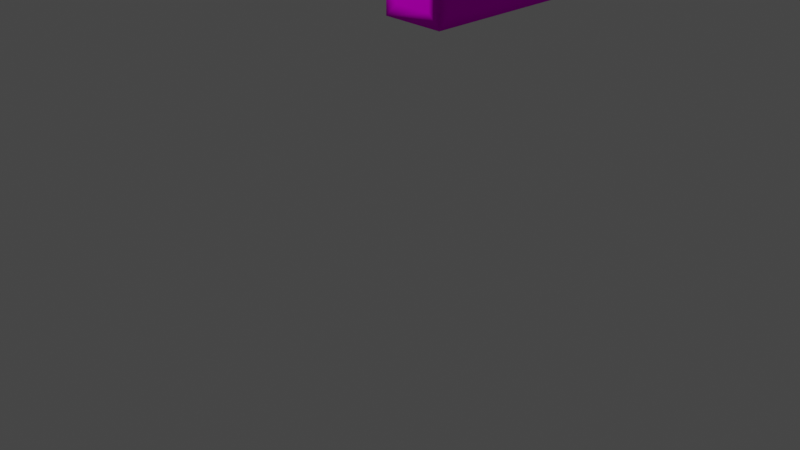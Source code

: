 # Source: enemy_Physics.blend  (saved by Blender 2.83.18; exported with 4.5.12 LTS)
import bpy
from mathutils import Matrix  # noqa: F401  (used for matrix-valued properties, if any)

bpy.ops.wm.read_factory_settings(use_empty=True)
scene = bpy.context.scene
scene.name = 'Scene'

# ---- collections
col_collection = bpy.data.collections.new('Collection'); scene.collection.children.link(col_collection)

# ---- images (referenced by path relative to the original .blend; pixels are not part of the script)
import os
ASSET_DIR = os.environ.get("B2B_ASSET_DIR", "")  # directory of the original .blend (textures are referenced by path, not embedded)
HERE = os.path.dirname(os.path.abspath(__file__))  # packed textures are extracted next to this script under _unpacked/

def load_image(name, relpath, width, height, colorspace="sRGB"):
    """Load a texture the original file referenced (path relative to the .blend, or extracted next to this script)."""
    p = next((c for c in (os.path.join(HERE, relpath), os.path.join(ASSET_DIR, relpath)) if relpath and os.path.exists(c)), "")
    if p:
        img = bpy.data.images.load(p, check_existing=True)
        img.name = name
    else:  # same state as the original file: an image datablock whose file is absent (Cycles renders it pink)
        img = bpy.data.images.new(name, width, height)
        img.source = "FILE"
        img.filepath = "//" + (relpath or name)
    img.colorspace_settings.name = colorspace
    return img
img_enemy_physics_png = load_image('enemy_Physics.png', 'enemy_Physics.png', 1024, 1024, 'sRGB')

# ---- materials (node trees are filled in below, after node groups)
mat_palette = bpy.data.materials.new('palette')
mat_palette.use_transparent_shadow = False
mat_palette.diffuse_color = (1.0, 1.0, 1.0, 1.0)
mat_palette.roughness = 1.0
mat_palette.specular_intensity = 0.0

# ---- material node trees
mat_palette.use_nodes = True; mat_palette.node_tree.nodes.clear()
_N = mat_palette.node_tree.nodes; _L = mat_palette.node_tree.links
n0 = _N.new('ShaderNodeBsdfPrincipled'); n0.name = 'Principled BSDF'; n0.location = (10, 300)
n0.distribution = 'GGX'
n0.subsurface_method = 'BURLEY'
n0.inputs[2].default_value = 1.0
n0.inputs[3].default_value = 1.45
n0.inputs[13].default_value = 0.0
n0.inputs[27].default_value = (0.0, 0.0, 0.0, 1.0)
n0.inputs[28].default_value = 1.0
n1 = _N.new('ShaderNodeOutputMaterial'); n1.name = 'Material Output'; n1.location = (300, 300)
n2 = _N.new('ShaderNodeTexImage'); n2.name = 'Image Texture'; n2.location = (-300, 600)
n2.image = img_enemy_physics_png
_L.new(n0.outputs[0], n1.inputs[0])
_L.new(n2.outputs[0], n0.inputs[0])
n1.is_active_output = True

# ---- world
world_world = bpy.data.worlds.new('World'); scene.world = world_world
world_world.use_nodes = True; world_world.node_tree.nodes.clear()
_N = world_world.node_tree.nodes; _L = world_world.node_tree.links
n0 = _N.new('ShaderNodeOutputWorld'); n0.name = 'World Output'; n0.location = (300, 300)
n1 = _N.new('ShaderNodeBackground'); n1.name = 'Background'; n1.location = (10, 300)
n1.inputs[0].default_value = (0.05088, 0.05088, 0.05088, 1.0)
_L.new(n1.outputs[0], n0.inputs[0])
n0.is_active_output = True
world_world.color = (0.05088, 0.05088, 0.05088)
world_world.use_sun_shadow = False
world_world.sun_shadow_jitter_overblur = 0.0

# ---- cameras
cam_camera = bpy.data.cameras.new('Camera')
cam_camera.clip_end = 100.0
cam_camera.ortho_scale = 7.314

# ---- lights
light_light = bpy.data.lights.new('Light', 'POINT')
light_light.transmission_factor = 0.0
light_light.energy = 1000.0
light_light.shadow_soft_size = 0.1
light_light.shadow_maximum_resolution = 0.006
light_light.use_absolute_resolution = True

# ---- meshes
me_objobject = bpy.data.meshes.new('ObjObject')
me_objobject.from_pydata([(-2.7, 4.8, 0.5), (-2.7, 4.7, 0.6), (-2.7, 4.8, -0.4), (-2.7, 5.9, 0.5), (-2.7, 5.9, -0.4), (-2.7, 6.0, 0.6), (-2.5, 3.0, 2.0), (-2.5, 3.0, -0.2), (-2.5, 3.7, 2.0), (-2.5, 3.7, -0.2), (-2.5, 3.8, 0.4), (-2.5, 3.8, 0.3), (-2.5, 3.8, -0.2), (-2.5, 4.6, 0.3), (-2.5, 4.6, -0.2), (-2.5, 4.7, -0.3), (-1.5, 3.4, 1.4), (-1.5, 3.4, -1.4), (-1.5, 4.7, 0.0), (-1.5, 4.7, -0.1), (-1.5, 4.8, 0.0), (-1.5, 5.8, -0.4), (-1.5, 6.2, 1.4), (-1.5, 6.2, -1.4), (-1.5, 6.3, -1.5), (0.6, 5.4, 1.5), (0.6, 4.1, 1.5), (0.6, 5.4, 1.4), (1.8, 4.8, 0.5), (1.8, 4.7, -0.5), (1.8, 4.8, -0.4), (1.8, 5.9, 0.5), (1.8, 5.9, -0.4), (2.0, 3.0, 1.9), (2.0, 3.0, -0.2), (2.0, 3.7, 1.9), (2.0, 3.7, -0.2), (2.0, 3.8, 2.0), (2.0, 3.8, 0.3), (2.0, 3.8, -0.2), (2.0, 4.6, 0.3), (2.0, 4.6, -0.2), (2.0, 4.7, 0.4), (2.0, 4.7, -0.3), (-2.0, 3.0, 2.0), (-2.0, 3.0, -0.2), (-2.0, 3.7, 2.0), (-2.0, 3.7, -0.2), (-2.0, 3.8, 0.3), (-2.0, 3.8, -0.2), (-2.0, 4.6, 0.3), (-2.0, 4.6, -0.2), (-1.8, 4.7, -0.5), (-1.8, 4.8, 0.5), (-1.8, 5.9, -0.3), (-1.8, 5.9, -0.4), (-0.7, 4.1, 1.5), (-0.7, 5.4, 1.5), (-0.7, 5.4, 1.4), (1.5, 3.4, 1.4), (1.5, 3.4, -1.4), (1.5, 6.2, 1.4), (1.5, 6.2, -1.4), (2.5, 3.0, 1.9), (2.5, 3.0, -0.2), (2.5, 3.7, 1.9), (2.5, 3.7, -0.2), (2.5, 3.8, 0.3), (2.5, 3.8, -0.2), (2.5, 4.6, 0.3), (2.5, 4.6, -0.2), (2.5, 4.7, 0.4), (2.6, 4.7, -0.5), (2.6, 4.8, 0.5), (2.6, 4.8, -0.4), (2.6, 5.9, 0.5), (2.6, 5.9, -0.4), (2.6, 6.0, -0.5), (-2.4, 3.0, 2.1), (-2.4, 3.7, 2.1), (-2.1, 3.0, 2.1), (-2.1, 3.7, 2.1), (2.1, 3.0, 2.0), (2.1, 3.7, 2.0), (2.4, 3.0, 2.0), (2.4, 3.7, 2.0), (-1.4, 3.4, 1.5), (-1.5, 6.3, 1.5), (-1.4, 6.2, 1.5), (1.4, 3.4, 1.5), (1.4, 6.2, 1.5), (1.5, 3.3, 1.5), (1.4, 6.3, 1.4), (1.4, 6.2, 1.4), (-2.6, 4.8, 0.6), (-2.6, 5.9, 0.6), (-1.9, 4.8, 0.6), (-1.9, 5.9, 0.6), (-1.8, 6.0, 0.6), (1.9, 4.8, 0.6), (1.8, 4.7, 0.6), (1.9, 5.9, 0.6), (2.5, 4.8, 0.6), (2.5, 5.9, 0.6), (-1.7, 4.9, 0.5), (-1.7, 5.7, 0.5), (-1.6, 4.9, 0.5), (-1.6, 5.7, 0.5), (-1.5, 4.8, 0.5), (1.6, 4.9, 0.5), (1.6, 5.7, 0.5), (1.7, 4.9, 0.5), (1.7, 5.7, 0.5), (-2.4, 3.8, 0.4), (-2.5, 4.7, 0.4), (-2.4, 4.7, 0.4), (-2.1, 4.7, 0.4), (2.1, 3.8, 0.4), (2.0, 3.8, 0.4), (2.1, 4.6, 0.4), (2.4, 3.8, 0.4), (2.4, 4.6, 0.4), (2.5, 3.8, 0.4), (-2.5, 2.9, -0.3), (-2.4, 3.0, -0.3), (-2.4, 3.7, -0.3), (-2.4, 3.8, -0.3), (-2.4, 4.6, -0.3), (-2.1, 3.0, -0.3), (-2.1, 3.7, -0.3), (-2.1, 3.8, -0.3), (-2.1, 4.6, -0.3), (-2.0, 2.9, -0.3), (-2.0, 4.7, -0.3), (2.0, 2.9, -0.3), (2.1, 3.0, -0.3), (2.1, 3.7, -0.3), (2.1, 3.8, -0.3), (2.1, 4.6, -0.3), (2.4, 3.0, -0.3), (2.4, 3.7, -0.3), (2.4, 3.8, -0.3), (2.4, 4.6, -0.3), (2.5, 2.9, -0.3), (2.5, 4.7, -0.3), (-1.8, 5.8, -0.4), (-1.7, 4.9, -0.4), (-1.7, 5.7, -0.4), (-1.6, 4.9, -0.4), (-1.6, 5.7, -0.4), (1.5, 4.8, -0.4), (1.6, 4.9, -0.4), (1.6, 5.7, -0.4), (1.7, 4.9, -0.4), (1.7, 5.7, -0.4), (-2.6, 4.8, -0.5), (-2.6, 5.9, -0.5), (-1.9, 4.8, -0.5), (-1.9, 5.9, -0.5), (-1.8, 6.0, -0.5), (1.9, 4.8, -0.5), (1.9, 5.9, -0.5), (2.5, 4.8, -0.5), (2.5, 5.9, -0.5), (-1.4, 3.4, -1.5), (-1.4, 6.2, -1.5), (1.4, 3.4, -1.5), (1.4, 6.2, -1.5), (1.5, 3.3, -1.5), (1.5, 6.3, -1.5), (-2.4, 2.9, 2.0), (-2.0, 2.9, 2.1), (-2.5, 2.9, 2.1), (-2.1, 2.9, 2.0), (2.1, 2.9, 1.9), (2.5, 2.9, 2.0), (2.0, 2.9, 2.0), (2.4, 2.9, 1.9), (-2.4, 2.9, -0.2), (-2.1, 2.9, -0.2), (2.1, 2.9, -0.2), (2.4, 2.9, -0.2), (-1.4, 3.3, 1.4), (-1.5, 3.3, 1.5), (1.4, 3.3, 1.4), (-1.4, 3.3, -1.4), (1.4, 3.3, -1.4), (-1.5, 3.3, -1.5), (-2.6, 4.7, 0.5), (-1.8, 4.7, 0.6), (-1.9, 4.7, 0.5), (1.9, 4.7, 0.5), (2.6, 4.7, 0.6), (2.5, 4.7, 0.5), (-2.0, 4.7, 0.4), (-2.6, 4.7, -0.4), (-1.9, 4.7, -0.4), (1.9, 4.7, -0.4), (2.5, 4.7, -0.4), (-2.7, 4.7, -0.5), (-1.7, 4.8, 0.4), (-1.6, 4.8, 0.4), (1.6, 4.8, 0.4), (1.5, 4.8, 0.5), (1.7, 4.8, 0.4), (-1.5, 4.8, -0.1), (-1.7, 4.8, -0.2), (-1.6, 4.8, -0.2), (1.6, 4.8, -0.3), (1.7, 4.8, -0.3), (-1.8, 4.8, -0.4), (-1.5, 4.8, -0.4), (-2.5, 3.8, 2.1), (-2.0, 3.8, 2.1), (-2.4, 3.8, 2.0), (-2.1, 3.8, 2.0), (2.5, 3.8, 2.0), (2.1, 3.8, 1.9), (2.4, 3.8, 1.9), (-2.4, 3.8, 0.5), (-2.1, 3.8, 0.5), (2.1, 3.8, 0.5), (2.4, 3.8, 0.5), (-2.1, 3.8, 0.4), (-2.0, 3.8, 0.4), (-0.7, 4.1, 1.4), (0.6, 4.1, 1.4), (-1.8, 5.8, 0.5), (-1.5, 5.8, 0.5), (-1.7, 5.8, 0.4), (-1.6, 5.8, 0.4), (1.5, 5.8, 0.5), (1.8, 5.8, 0.5), (1.6, 5.8, 0.4), (1.7, 5.8, 0.4), (-1.8, 5.8, -0.3), (-1.7, 5.8, -0.3), (-1.6, 5.8, -0.3), (1.6, 5.8, -0.3), (1.7, 5.8, -0.3), (1.5, 5.8, -0.4), (1.8, 5.8, -0.4), (-2.6, 6.0, 0.5), (-1.9, 6.0, 0.5), (1.8, 6.0, 0.6), (2.6, 6.0, 0.6), (1.9, 6.0, 0.5), (2.5, 6.0, 0.5), (-2.6, 6.0, -0.4), (-1.9, 6.0, -0.4), (1.9, 6.0, -0.4), (2.5, 6.0, -0.4), (-2.7, 6.0, -0.5), (1.8, 6.0, -0.5), (1.5, 6.2, 1.5), (1.4, 6.3, 1.5), (-1.4, 6.3, 1.4), (-1.4, 6.3, -1.4), (1.5, 6.3, 1.4), (1.4, 6.3, -1.4)], [], [(0, 199, 1), (2, 199, 0), (3, 0, 1), (3, 2, 0), (4, 199, 2), (4, 2, 3), (5, 3, 1), (5, 4, 3), (252, 199, 4), (252, 4, 5), (6, 123, 172), (7, 123, 6), (8, 6, 172), (8, 7, 6), (9, 123, 7), (9, 7, 8), (212, 8, 172), (212, 9, 8), (10, 9, 212), (11, 9, 10), (12, 123, 9), (12, 9, 11), (13, 11, 10), (13, 12, 11), (14, 123, 12), (14, 12, 13), (114, 13, 10), (114, 14, 13), (15, 123, 14), (15, 14, 114), (16, 187, 183), (17, 187, 16), (18, 17, 16), (19, 17, 18), (108, 18, 16), (20, 19, 18), (20, 18, 108), (205, 17, 19), (205, 19, 20), (211, 17, 205), (228, 108, 16), (21, 17, 211), (22, 16, 183), (22, 21, 228), (22, 228, 16), (23, 17, 21), (23, 21, 22), (23, 187, 17), (87, 22, 183), (87, 23, 22), (24, 187, 23), (24, 23, 87), (25, 226, 26), (27, 226, 25), (28, 29, 100), (30, 29, 28), (232, 28, 100), (241, 29, 30), (31, 232, 100), (31, 241, 232), (32, 29, 241), (32, 241, 31), (244, 31, 100), (244, 32, 31), (253, 29, 32), (253, 32, 244), (33, 134, 176), (34, 134, 33), (35, 33, 176), (35, 34, 33), (36, 134, 34), (36, 34, 35), (37, 35, 176), (37, 36, 35), (118, 36, 37), (38, 36, 118), (39, 134, 36), (39, 36, 38), (40, 38, 118), (40, 39, 38), (41, 134, 39), (41, 39, 40), (42, 40, 118), (42, 41, 40), (43, 134, 41), (43, 41, 42), (171, 132, 44), (44, 132, 45), (171, 44, 46), (44, 45, 46), (45, 132, 47), (46, 45, 47), (171, 46, 213), (46, 47, 213), (213, 47, 224), (224, 47, 48), (47, 132, 49), (48, 47, 49), (224, 48, 50), (48, 49, 50), (49, 132, 51), (50, 49, 51), (224, 50, 194), (50, 51, 194), (51, 132, 133), (194, 51, 133), (189, 52, 53), (53, 52, 210), (189, 53, 227), (210, 52, 145), (227, 235, 54), (235, 145, 54), (145, 52, 55), (54, 145, 55), (227, 54, 98), (189, 227, 98), (54, 55, 98), (55, 52, 159), (98, 55, 159), (56, 225, 57), (57, 225, 58), (90, 93, 255), (255, 93, 92), (91, 168, 59), (59, 168, 60), (59, 60, 203), (203, 60, 150), (59, 203, 231), (150, 60, 240), (91, 59, 254), (231, 240, 61), (254, 59, 61), (59, 231, 61), (60, 168, 62), (61, 240, 62), (240, 60, 62), (61, 62, 258), (62, 168, 169), (258, 62, 169), (175, 143, 63), (63, 143, 64), (175, 63, 65), (63, 64, 65), (64, 143, 66), (65, 64, 66), (175, 65, 216), (65, 66, 216), (216, 66, 122), (122, 66, 67), (66, 143, 68), (67, 66, 68), (122, 67, 69), (67, 68, 69), (68, 143, 70), (69, 68, 70), (122, 69, 71), (69, 70, 71), (70, 143, 144), (71, 70, 144), (192, 72, 73), (73, 72, 74), (192, 73, 75), (73, 74, 75), (74, 72, 76), (75, 74, 76), (192, 75, 245), (75, 76, 245), (76, 72, 77), (245, 76, 77), (78, 212, 172), (79, 212, 78), (80, 78, 172), (80, 79, 78), (81, 212, 79), (81, 79, 80), (171, 80, 172), (171, 81, 80), (213, 212, 81), (213, 81, 171), (82, 37, 176), (83, 37, 82), (84, 82, 176), (84, 83, 82), (85, 37, 83), (85, 83, 84), (175, 84, 176), (175, 85, 84), (216, 37, 85), (216, 85, 175), (86, 87, 183), (88, 87, 86), (56, 88, 86), (57, 88, 56), (26, 56, 86), (25, 88, 57), (89, 86, 183), (89, 25, 26), (89, 26, 86), (90, 88, 25), (90, 25, 89), (90, 87, 88), (255, 87, 90), (91, 89, 183), (91, 90, 89), (254, 90, 91), (226, 58, 225), (27, 58, 226), (61, 92, 93), (258, 92, 61), (94, 5, 1), (95, 5, 94), (96, 94, 1), (96, 95, 94), (97, 5, 95), (97, 95, 96), (189, 96, 1), (189, 97, 96), (98, 5, 97), (98, 97, 189), (99, 244, 100), (101, 244, 99), (102, 99, 100), (102, 101, 99), (103, 244, 101), (103, 101, 102), (192, 102, 100), (192, 103, 102), (245, 244, 103), (245, 103, 192), (104, 227, 53), (105, 227, 104), (106, 104, 53), (106, 105, 104), (107, 227, 105), (107, 105, 106), (108, 106, 53), (108, 107, 106), (228, 227, 107), (228, 107, 108), (109, 231, 203), (110, 231, 109), (111, 109, 203), (111, 110, 109), (112, 231, 110), (112, 110, 111), (28, 111, 203), (28, 112, 111), (232, 231, 112), (232, 112, 28), (113, 114, 10), (115, 114, 113), (223, 115, 113), (116, 115, 223), (224, 116, 223), (194, 116, 224), (117, 42, 118), (119, 42, 117), (120, 119, 117), (121, 42, 119), (121, 119, 120), (122, 121, 120), (71, 42, 121), (71, 121, 122), (123, 15, 124), (124, 15, 125), (125, 15, 126), (126, 15, 127), (123, 124, 128), (124, 125, 128), (125, 126, 129), (128, 125, 129), (126, 127, 130), (129, 126, 130), (127, 15, 131), (130, 127, 131), (129, 130, 132), (128, 129, 132), (130, 131, 132), (123, 128, 132), (131, 15, 133), (132, 131, 133), (134, 43, 135), (135, 43, 136), (136, 43, 137), (137, 43, 138), (134, 135, 139), (135, 136, 139), (136, 137, 140), (139, 136, 140), (137, 138, 141), (140, 137, 141), (138, 43, 142), (141, 138, 142), (140, 141, 143), (139, 140, 143), (141, 142, 143), (134, 139, 143), (142, 43, 144), (143, 142, 144), (210, 145, 146), (146, 145, 147), (210, 146, 148), (146, 147, 148), (147, 145, 149), (148, 147, 149), (210, 148, 211), (148, 149, 211), (149, 145, 21), (211, 149, 21), (150, 240, 151), (151, 240, 152), (150, 151, 153), (151, 152, 153), (152, 240, 154), (153, 152, 154), (150, 153, 30), (153, 154, 30), (154, 240, 241), (30, 154, 241), (199, 252, 155), (155, 252, 156), (199, 155, 157), (155, 156, 157), (156, 252, 158), (157, 156, 158), (199, 157, 52), (157, 158, 52), (158, 252, 159), (52, 158, 159), (29, 253, 160), (160, 253, 161), (29, 160, 162), (160, 161, 162), (161, 253, 163), (162, 161, 163), (29, 162, 72), (162, 163, 72), (163, 253, 77), (72, 163, 77), (187, 24, 164), (164, 24, 165), (187, 164, 166), (164, 165, 166), (165, 24, 167), (166, 165, 167), (187, 166, 168), (166, 167, 168), (167, 24, 169), (168, 167, 169), (170, 171, 172), (173, 171, 170), (174, 175, 176), (177, 175, 174), (178, 170, 172), (178, 173, 170), (179, 171, 173), (179, 173, 178), (180, 177, 174), (180, 174, 176), (181, 175, 177), (181, 177, 180), (123, 178, 172), (123, 179, 178), (132, 171, 179), (132, 179, 123), (134, 180, 176), (134, 181, 180), (143, 175, 181), (143, 181, 134), (182, 91, 183), (184, 91, 182), (185, 182, 183), (185, 184, 182), (186, 91, 184), (186, 184, 185), (187, 185, 183), (187, 186, 185), (168, 91, 186), (168, 186, 187), (188, 189, 1), (190, 189, 188), (191, 192, 100), (193, 192, 191), (114, 190, 188), (115, 190, 114), (116, 190, 115), (194, 190, 116), (42, 193, 191), (71, 192, 193), (71, 193, 42), (15, 114, 188), (133, 190, 194), (43, 42, 191), (144, 192, 71), (195, 188, 1), (195, 133, 15), (195, 15, 188), (196, 189, 190), (196, 133, 195), (196, 190, 133), (197, 144, 43), (197, 191, 100), (197, 43, 191), (198, 192, 144), (198, 144, 197), (199, 195, 1), (199, 196, 195), (52, 189, 196), (52, 196, 199), (29, 197, 100), (29, 198, 197), (72, 192, 198), (72, 198, 29), (200, 108, 53), (201, 108, 200), (202, 28, 203), (204, 28, 202), (20, 108, 201), (205, 20, 201), (206, 200, 53), (206, 201, 200), (207, 205, 201), (207, 201, 206), (208, 202, 203), (208, 204, 202), (209, 28, 204), (209, 204, 208), (210, 206, 53), (210, 207, 206), (211, 205, 207), (211, 207, 210), (150, 208, 203), (150, 209, 208), (30, 28, 209), (30, 209, 150), (58, 25, 57), (27, 25, 58), (212, 213, 214), (214, 213, 215), (37, 216, 217), (217, 216, 218), (212, 214, 219), (214, 215, 219), (215, 213, 220), (219, 215, 220), (217, 218, 221), (37, 217, 221), (218, 216, 222), (221, 218, 222), (212, 219, 10), (219, 220, 10), (10, 220, 113), (220, 213, 223), (113, 220, 223), (223, 213, 224), (37, 221, 118), (221, 222, 118), (118, 222, 117), (222, 216, 120), (117, 222, 120), (120, 216, 122), (56, 26, 225), (225, 26, 226), (227, 228, 229), (229, 228, 230), (231, 232, 233), (233, 232, 234), (227, 229, 235), (229, 230, 236), (235, 229, 236), (230, 228, 237), (236, 230, 237), (231, 233, 238), (233, 234, 238), (234, 232, 239), (238, 234, 239), (235, 236, 145), (236, 237, 145), (237, 228, 21), (145, 237, 21), (231, 238, 240), (238, 239, 240), (239, 232, 241), (240, 239, 241), (5, 98, 242), (242, 98, 243), (244, 245, 246), (246, 245, 247), (5, 242, 248), (242, 243, 248), (243, 98, 249), (248, 243, 249), (246, 247, 250), (244, 246, 250), (247, 245, 251), (250, 247, 251), (5, 248, 252), (248, 249, 252), (249, 98, 159), (252, 249, 159), (244, 250, 253), (250, 251, 253), (251, 245, 77), (253, 251, 77), (90, 254, 93), (93, 254, 61), (87, 255, 256), (256, 255, 92), (87, 256, 257), (256, 92, 257), (92, 258, 259), (257, 92, 259), (87, 257, 24), (257, 259, 24), (259, 258, 169), (24, 259, 169)])
me_objobject.polygons.foreach_set('use_smooth', [True] * 516)
_uv = me_objobject.uv_layers.new(name='UVMap')
_uv.uv.foreach_set('vector', [0.8887, 0.5, 0.8887, 0.5, 0.8887, 0.5, 0.8887, 0.5, 0.8887, 0.5, 0.8887, 0.5, 0.8887, 0.5, 0.8887, 0.5, 0.8887, 0.5, 0.9629, 0.5, 0.9629, 0.5, 0.9629, 0.5, 0.8887, 0.5, 0.8887, 0.5, 0.8887, 0.5, 0.9629, 0.5, 0.9629, 0.5, 0.9629, 0.5, 0.8887, 0.5, 0.8887, 0.5, 0.8887, 0.5, 0.8887, 0.5, 0.8887, 0.5, 0.8887, 0.5, 0.8887, 0.5, 0.8887, 0.5, 0.8887, 0.5, 0.8887, 0.5, 0.8887, 0.5, 0.8887, 0.5, 0.8887, 0.5, 0.8887, 0.5, 0.8887, 0.5, 0.8887, 0.5, 0.8887, 0.5, 0.8887, 0.5, 0.8887, 0.5, 0.8887, 0.5, 0.8887, 0.5, 0.9629, 0.5, 0.9629, 0.5, 0.9629, 0.5, 0.8887, 0.5, 0.8887, 0.5, 0.8887, 0.5, 0.9629, 0.5, 0.9629, 0.5, 0.9629, 0.5, 0.8887, 0.5, 0.8887, 0.5, 0.8887, 0.5, 0.8887, 0.5, 0.8887, 0.5, 0.8887, 0.5, 0.8887, 0.5, 0.8887, 0.5, 0.8887, 0.5, 0.8887, 0.5, 0.8887, 0.5, 0.8887, 0.5, 0.8887, 0.5, 0.8887, 0.5, 0.8887, 0.5, 0.8887, 0.5, 0.8887, 0.5, 0.8887, 0.5, 0.8887, 0.5, 0.8887, 0.5, 0.8887, 0.5, 0.9629, 0.5, 0.9629, 0.5, 0.9629, 0.5, 0.8887, 0.5, 0.8887, 0.5, 0.8887, 0.5, 0.9629, 0.5, 0.9629, 0.5, 0.9629, 0.5, 0.8887, 0.5, 0.8887, 0.5, 0.8887, 0.5, 0.8887, 0.5, 0.8887, 0.5, 0.8887, 0.5, 0.8887, 0.5, 0.8887, 0.5, 0.8887, 0.5, 0.8887, 0.5, 0.8887, 0.5, 0.8887, 0.5, 0.9902, 0.5, 0.9902, 0.5, 0.9902, 0.5, 0.9902, 0.5, 0.9902, 0.5, 0.9902, 0.5, 0.9863, 0.5, 0.9863, 0.5, 0.9863, 0.5, 0.9863, 0.5, 0.9863, 0.5, 0.9863, 0.5, 0.9863, 0.5, 0.9863, 0.5, 0.9863, 0.5, 0.8887, 0.5, 0.8887, 0.5, 0.8887, 0.5, 0.9863, 0.5, 0.9863, 0.5, 0.9863, 0.5, 0.9863, 0.5, 0.9863, 0.5, 0.9863, 0.5, 0.8887, 0.5, 0.8887, 0.5, 0.8887, 0.5, 0.9863, 0.5, 0.9863, 0.5, 0.9863, 0.5, 0.9863, 0.5, 0.9863, 0.5, 0.9863, 0.5, 0.9863, 0.5, 0.9863, 0.5, 0.9863, 0.5, 0.9902, 0.5, 0.9902, 0.5, 0.9902, 0.5, 0.9863, 0.5, 0.9863, 0.5, 0.9863, 0.5, 0.9863, 0.5, 0.9863, 0.5, 0.9863, 0.5, 0.9863, 0.5, 0.9863, 0.5, 0.9863, 0.5, 0.9863, 0.5, 0.9863, 0.5, 0.9863, 0.5, 0.9902, 0.5, 0.9902, 0.5, 0.9902, 0.5, 0.9902, 0.5, 0.9902, 0.5, 0.9902, 0.5, 0.9902, 0.5, 0.9902, 0.5, 0.9902, 0.5, 0.9902, 0.5, 0.9902, 0.5, 0.9902, 0.5, 0.9902, 0.5, 0.9902, 0.5, 0.9902, 0.5, 0.9863, 0.5, 0.9863, 0.5, 0.9863, 0.5, 0.9863, 0.5, 0.9863, 0.5, 0.9863, 0.5, 0.8887, 0.5, 0.8887, 0.5, 0.8887, 0.5, 0.8887, 0.5, 0.8887, 0.5, 0.8887, 0.5, 0.8887, 0.5, 0.8887, 0.5, 0.8887, 0.5, 0.8887, 0.5, 0.8887, 0.5, 0.8887, 0.5, 0.8887, 0.5, 0.8887, 0.5, 0.8887, 0.5, 0.9629, 0.5, 0.9629, 0.5, 0.9629, 0.5, 0.8887, 0.5, 0.8887, 0.5, 0.8887, 0.5, 0.9629, 0.5, 0.9629, 0.5, 0.9629, 0.5, 0.8887, 0.5, 0.8887, 0.5, 0.8887, 0.5, 0.8887, 0.5, 0.8887, 0.5, 0.8887, 0.5, 0.8887, 0.5, 0.8887, 0.5, 0.8887, 0.5, 0.8887, 0.5, 0.8887, 0.5, 0.8887, 0.5, 0.8887, 0.5, 0.8887, 0.5, 0.8887, 0.5, 0.8887, 0.5, 0.8887, 0.5, 0.8887, 0.5, 0.8887, 0.5, 0.8887, 0.5, 0.8887, 0.5, 0.9629, 0.5, 0.9629, 0.5, 0.9629, 0.5, 0.8887, 0.5, 0.8887, 0.5, 0.8887, 0.5, 0.9629, 0.5, 0.9629, 0.5, 0.9629, 0.5, 0.8887, 0.5, 0.8887, 0.5, 0.8887, 0.5, 0.8887, 0.5, 0.8887, 0.5, 0.8887, 0.5, 0.8887, 0.5, 0.8887, 0.5, 0.8887, 0.5, 0.8887, 0.5, 0.8887, 0.5, 0.8887, 0.5, 0.8887, 0.5, 0.8887, 0.5, 0.8887, 0.5, 0.8887, 0.5, 0.8887, 0.5, 0.8887, 0.5, 0.8887, 0.5, 0.8887, 0.5, 0.8887, 0.5, 0.9629, 0.5, 0.9629, 0.5, 0.9629, 0.5, 0.8887, 0.5, 0.8887, 0.5, 0.8887, 0.5, 0.9629, 0.5, 0.9629, 0.5, 0.9629, 0.5, 0.8887, 0.5, 0.8887, 0.5, 0.8887, 0.5, 0.8887, 0.5, 0.8887, 0.5, 0.8887, 0.5, 0.8887, 0.5, 0.8887, 0.5, 0.8887, 0.5, 0.8887, 0.5, 0.8887, 0.5, 0.8887, 0.5, 0.8887, 0.5, 0.8887, 0.5, 0.8887, 0.5, 0.8887, 0.5, 0.8887, 0.5, 0.8887, 0.5, 0.8887, 0.5, 0.8887, 0.5, 0.8887, 0.5, 0.9629, 0.5, 0.9629, 0.5, 0.9629, 0.5, 0.8887, 0.5, 0.8887, 0.5, 0.8887, 0.5, 0.9629, 0.5, 0.9629, 0.5, 0.9629, 0.5, 0.8887, 0.5, 0.8887, 0.5, 0.8887, 0.5, 0.8887, 0.5, 0.8887, 0.5, 0.8887, 0.5, 0.8887, 0.5, 0.8887, 0.5, 0.8887, 0.5, 0.8887, 0.5, 0.8887, 0.5, 0.8887, 0.5, 0.8887, 0.5, 0.8887, 0.5, 0.8887, 0.5, 0.8887, 0.5, 0.8887, 0.5, 0.8887, 0.5, 0.8887, 0.5, 0.8887, 0.5, 0.8887, 0.5, 0.9629, 0.5, 0.9629, 0.5, 0.9629, 0.5, 0.8887, 0.5, 0.8887, 0.5, 0.8887, 0.5, 0.9629, 0.5, 0.9629, 0.5, 0.9629, 0.5, 0.8887, 0.5, 0.8887, 0.5, 0.8887, 0.5, 0.8887, 0.5, 0.8887, 0.5, 0.8887, 0.5, 0.8887, 0.5, 0.8887, 0.5, 0.8887, 0.5, 0.8887, 0.5, 0.8887, 0.5, 0.8887, 0.5, 0.8887, 0.5, 0.8887, 0.5, 0.8887, 0.5, 0.8887, 0.5, 0.8887, 0.5, 0.8887, 0.5, 0.8887, 0.5, 0.8887, 0.5, 0.8887, 0.5, 0.8887, 0.5, 0.8887, 0.5, 0.8887, 0.5, 0.8887, 0.5, 0.8887, 0.5, 0.8887, 0.5, 0.9629, 0.5, 0.9629, 0.5, 0.9629, 0.5, 0.8887, 0.5, 0.8887, 0.5, 0.8887, 0.5, 0.9629, 0.5, 0.9629, 0.5, 0.9629, 0.5, 0.8887, 0.5, 0.8887, 0.5, 0.8887, 0.5, 0.8887, 0.5, 0.8887, 0.5, 0.8887, 0.5, 0.8887, 0.5, 0.8887, 0.5, 0.8887, 0.5, 0.8887, 0.5, 0.8887, 0.5, 0.8887, 0.5, 0.8887, 0.5, 0.8887, 0.5, 0.8887, 0.5, 0.9863, 0.5, 0.9863, 0.5, 0.9863, 0.5, 0.9863, 0.5, 0.9863, 0.5, 0.9863, 0.5, 0.9902, 0.5, 0.9902, 0.5, 0.9902, 0.5, 0.9902, 0.5, 0.9902, 0.5, 0.9902, 0.5, 0.9902, 0.5, 0.9902, 0.5, 0.9902, 0.5, 0.9902, 0.5, 0.9902, 0.5, 0.9902, 0.5, 0.9863, 0.5, 0.9863, 0.5, 0.9863, 0.5, 0.9863, 0.5, 0.9863, 0.5, 0.9863, 0.5, 0.9863, 0.5, 0.9863, 0.5, 0.9863, 0.5, 0.9863, 0.5, 0.9863, 0.5, 0.9863, 0.5, 0.9902, 0.5, 0.9902, 0.5, 0.9902, 0.5, 0.9863, 0.5, 0.9863, 0.5, 0.9863, 0.5, 0.9902, 0.5, 0.9902, 0.5, 0.9902, 0.5, 0.9863, 0.5, 0.9863, 0.5, 0.9863, 0.5, 0.9902, 0.5, 0.9902, 0.5, 0.9902, 0.5, 0.9863, 0.5, 0.9863, 0.5, 0.9863, 0.5, 0.9863, 0.5, 0.9863, 0.5, 0.9863, 0.5, 0.9902, 0.5, 0.9902, 0.5, 0.9902, 0.5, 0.9902, 0.5, 0.9902, 0.5, 0.9902, 0.5, 0.9902, 0.5, 0.9902, 0.5, 0.9902, 0.5, 0.8887, 0.5, 0.8887, 0.5, 0.8887, 0.5, 0.8887, 0.5, 0.8887, 0.5, 0.8887, 0.5, 0.8887, 0.5, 0.8887, 0.5, 0.8887, 0.5, 0.9629, 0.5, 0.9629, 0.5, 0.9629, 0.5, 0.8887, 0.5, 0.8887, 0.5, 0.8887, 0.5, 0.9629, 0.5, 0.9629, 0.5, 0.9629, 0.5, 0.8887, 0.5, 0.8887, 0.5, 0.8887, 0.5, 0.8887, 0.5, 0.8887, 0.5, 0.8887, 0.5, 0.8887, 0.5, 0.8887, 0.5, 0.8887, 0.5, 0.8887, 0.5, 0.8887, 0.5, 0.8887, 0.5, 0.8887, 0.5, 0.8887, 0.5, 0.8887, 0.5, 0.8887, 0.5, 0.8887, 0.5, 0.8887, 0.5, 0.8887, 0.5, 0.8887, 0.5, 0.8887, 0.5, 0.9629, 0.5, 0.9629, 0.5, 0.9629, 0.5, 0.8887, 0.5, 0.8887, 0.5, 0.8887, 0.5, 0.9629, 0.5, 0.9629, 0.5, 0.9629, 0.5, 0.8887, 0.5, 0.8887, 0.5, 0.8887, 0.5, 0.8887, 0.5, 0.8887, 0.5, 0.8887, 0.5, 0.8887, 0.5, 0.8887, 0.5, 0.8887, 0.5, 0.8887, 0.5, 0.8887, 0.5, 0.8887, 0.5, 0.8887, 0.5, 0.8887, 0.5, 0.8887, 0.5, 0.8887, 0.5, 0.8887, 0.5, 0.8887, 0.5, 0.8887, 0.5, 0.8887, 0.5, 0.8887, 0.5, 0.9629, 0.5, 0.9629, 0.5, 0.9629, 0.5, 0.8887, 0.5, 0.8887, 0.5, 0.8887, 0.5, 0.9629, 0.5, 0.9629, 0.5, 0.9629, 0.5, 0.8887, 0.5, 0.8887, 0.5, 0.8887, 0.5, 0.8887, 0.5, 0.8887, 0.5, 0.8887, 0.5, 0.8887, 0.5, 0.8887, 0.5, 0.8887, 0.5, 0.8887, 0.5, 0.8887, 0.5, 0.8887, 0.5, 0.8887, 0.5, 0.8887, 0.5, 0.8887, 0.5, 0.8887, 0.5, 0.8887, 0.5, 0.8887, 0.5, 0.8887, 0.5, 0.8887, 0.5, 0.8887, 0.5, 0.9629, 0.5, 0.9629, 0.5, 0.9629, 0.5, 0.8887, 0.5, 0.8887, 0.5, 0.8887, 0.5, 0.9629, 0.5, 0.9629, 0.5, 0.9629, 0.5, 0.8887, 0.5, 0.8887, 0.5, 0.8887, 0.5, 0.8887, 0.5, 0.8887, 0.5, 0.8887, 0.5, 0.8887, 0.5, 0.8887, 0.5, 0.8887, 0.5, 0.8887, 0.5, 0.8887, 0.5, 0.8887, 0.5, 0.8887, 0.5, 0.8887, 0.5, 0.8887, 0.5, 0.8887, 0.5, 0.8887, 0.5, 0.8887, 0.5, 0.8887, 0.5, 0.8887, 0.5, 0.8887, 0.5, 0.9629, 0.5, 0.9629, 0.5, 0.9629, 0.5, 0.8887, 0.5, 0.8887, 0.5, 0.8887, 0.5, 0.9629, 0.5, 0.9629, 0.5, 0.9629, 0.5, 0.8887, 0.5, 0.8887, 0.5, 0.8887, 0.5, 0.8887, 0.5, 0.8887, 0.5, 0.8887, 0.5, 0.8887, 0.5, 0.8887, 0.5, 0.8887, 0.5, 0.8887, 0.5, 0.8887, 0.5, 0.8887, 0.5, 0.9902, 0.5, 0.9902, 0.5, 0.9902, 0.5, 0.9902, 0.5, 0.9902, 0.5, 0.9902, 0.5, 0.9863, 0.5, 0.9863, 0.5, 0.9863, 0.5, 0.9863, 0.5, 0.9863, 0.5, 0.9863, 0.5, 0.9863, 0.5, 0.9863, 0.5, 0.9863, 0.5, 0.9863, 0.5, 0.9863, 0.5, 0.9863, 0.5, 0.9902, 0.5, 0.9902, 0.5, 0.9902, 0.5, 0.9863, 0.5, 0.9863, 0.5, 0.9863, 0.5, 0.9863, 0.5, 0.9863, 0.5, 0.9863, 0.5, 0.9863, 0.5, 0.9863, 0.5, 0.9863, 0.5, 0.9863, 0.5, 0.9863, 0.5, 0.9863, 0.5, 0.9902, 0.5, 0.9902, 0.5, 0.9902, 0.5, 0.9902, 0.5, 0.9902, 0.5, 0.9902, 0.5, 0.9902, 0.5, 0.9902, 0.5, 0.9902, 0.5, 0.9902, 0.5, 0.9902, 0.5, 0.9902, 0.5, 0.9902, 0.5, 0.9902, 0.5, 0.9902, 0.5, 0.8457, 0.5, 0.8457, 0.5, 0.8457, 0.5, 0.8457, 0.5, 0.8457, 0.5, 0.8457, 0.5, 0.9902, 0.5, 0.9902, 0.5, 0.9902, 0.5, 0.9902, 0.5, 0.9902, 0.5, 0.9902, 0.5, 0.8887, 0.5, 0.8887, 0.5, 0.8887, 0.5, 0.8887, 0.5, 0.8887, 0.5, 0.8887, 0.5, 0.8887, 0.5, 0.8887, 0.5, 0.8887, 0.5, 0.9629, 0.5, 0.9629, 0.5, 0.9629, 0.5, 0.8887, 0.5, 0.8887, 0.5, 0.8887, 0.5, 0.9629, 0.5, 0.9629, 0.5, 0.9629, 0.5, 0.8887, 0.5, 0.8887, 0.5, 0.8887, 0.5, 0.8887, 0.5, 0.8887, 0.5, 0.8887, 0.5, 0.8887, 0.5, 0.8887, 0.5, 0.8887, 0.5, 0.8887, 0.5, 0.8887, 0.5, 0.8887, 0.5, 0.8887, 0.5, 0.8887, 0.5, 0.8887, 0.5, 0.8887, 0.5, 0.8887, 0.5, 0.8887, 0.5, 0.8887, 0.5, 0.8887, 0.5, 0.8887, 0.5, 0.9629, 0.5, 0.9629, 0.5, 0.9629, 0.5, 0.8887, 0.5, 0.8887, 0.5, 0.8887, 0.5, 0.9629, 0.5, 0.9629, 0.5, 0.9629, 0.5, 0.8887, 0.5, 0.8887, 0.5, 0.8887, 0.5, 0.8887, 0.5, 0.8887, 0.5, 0.8887, 0.5, 0.8887, 0.5, 0.8887, 0.5, 0.8887, 0.5, 0.8887, 0.5, 0.8887, 0.5, 0.8887, 0.5, 0.8887, 0.5, 0.8887, 0.5, 0.8887, 0.5, 0.8887, 0.5, 0.8887, 0.5, 0.8887, 0.5, 0.8887, 0.5, 0.8887, 0.5, 0.8887, 0.5, 0.9629, 0.5, 0.9629, 0.5, 0.9629, 0.5, 0.8887, 0.5, 0.8887, 0.5, 0.8887, 0.5, 0.9629, 0.5, 0.9629, 0.5, 0.9629, 0.5, 0.8887, 0.5, 0.8887, 0.5, 0.8887, 0.5, 0.8887, 0.5, 0.8887, 0.5, 0.8887, 0.5, 0.8887, 0.5, 0.8887, 0.5, 0.8887, 0.5, 0.8887, 0.5, 0.8887, 0.5, 0.8887, 0.5, 0.8887, 0.5, 0.8887, 0.5, 0.8887, 0.5, 0.8887, 0.5, 0.8887, 0.5, 0.8887, 0.5, 0.8887, 0.5, 0.8887, 0.5, 0.8887, 0.5, 0.9629, 0.5, 0.9629, 0.5, 0.9629, 0.5, 0.8887, 0.5, 0.8887, 0.5, 0.8887, 0.5, 0.9629, 0.5, 0.9629, 0.5, 0.9629, 0.5, 0.8887, 0.5, 0.8887, 0.5, 0.8887, 0.5, 0.8887, 0.5, 0.8887, 0.5, 0.8887, 0.5, 0.8887, 0.5, 0.8887, 0.5, 0.8887, 0.5, 0.8887, 0.5, 0.8887, 0.5, 0.8887, 0.5, 0.8887, 0.5, 0.8887, 0.5, 0.8887, 0.5, 0.8887, 0.5, 0.8887, 0.5, 0.8887, 0.5, 0.9629, 0.5, 0.9629, 0.5, 0.9629, 0.5, 0.9629, 0.5, 0.9629, 0.5, 0.9629, 0.5, 0.8887, 0.5, 0.8887, 0.5, 0.8887, 0.5, 0.8887, 0.5, 0.8887, 0.5, 0.8887, 0.5, 0.8887, 0.5, 0.8887, 0.5, 0.8887, 0.5, 0.8887, 0.5, 0.8887, 0.5, 0.8887, 0.5, 0.9629, 0.5, 0.9629, 0.5, 0.9629, 0.5, 0.8887, 0.5, 0.8887, 0.5, 0.8887, 0.5, 0.9629, 0.5, 0.9629, 0.5, 0.9629, 0.5, 0.8887, 0.5, 0.8887, 0.5, 0.8887, 0.5, 0.8887, 0.5, 0.8887, 0.5, 0.8887, 0.5, 0.8887, 0.5, 0.8887, 0.5, 0.8887, 0.5, 0.8887, 0.5, 0.8887, 0.5, 0.8887, 0.5, 0.8887, 0.5, 0.8887, 0.5, 0.8887, 0.5, 0.8887, 0.5, 0.8887, 0.5, 0.8887, 0.5, 0.8887, 0.5, 0.8887, 0.5, 0.8887, 0.5, 0.8887, 0.5, 0.8887, 0.5, 0.8887, 0.5, 0.9629, 0.5, 0.9629, 0.5, 0.9629, 0.5, 0.8887, 0.5, 0.8887, 0.5, 0.8887, 0.5, 0.9629, 0.5, 0.9629, 0.5, 0.9629, 0.5, 0.9629, 0.5, 0.9629, 0.5, 0.9629, 0.5, 0.8887, 0.5, 0.8887, 0.5, 0.8887, 0.5, 0.8887, 0.5, 0.8887, 0.5, 0.8887, 0.5, 0.9629, 0.5, 0.9629, 0.5, 0.9629, 0.5, 0.8887, 0.5, 0.8887, 0.5, 0.8887, 0.5, 0.8887, 0.5, 0.8887, 0.5, 0.8887, 0.5, 0.8887, 0.5, 0.8887, 0.5, 0.8887, 0.5, 0.8887, 0.5, 0.8887, 0.5, 0.8887, 0.5, 0.8887, 0.5, 0.8887, 0.5, 0.8887, 0.5, 0.8887, 0.5, 0.8887, 0.5, 0.8887, 0.5, 0.8887, 0.5, 0.8887, 0.5, 0.8887, 0.5, 0.8887, 0.5, 0.8887, 0.5, 0.8887, 0.5, 0.8887, 0.5, 0.8887, 0.5, 0.8887, 0.5, 0.8887, 0.5, 0.8887, 0.5, 0.8887, 0.5, 0.8887, 0.5, 0.8887, 0.5, 0.8887, 0.5, 0.9629, 0.5, 0.9629, 0.5, 0.9629, 0.5, 0.8887, 0.5, 0.8887, 0.5, 0.8887, 0.5, 0.9629, 0.5, 0.9629, 0.5, 0.9629, 0.5, 0.9629, 0.5, 0.9629, 0.5, 0.9629, 0.5, 0.8887, 0.5, 0.8887, 0.5, 0.8887, 0.5, 0.8887, 0.5, 0.8887, 0.5, 0.8887, 0.5, 0.9629, 0.5, 0.9629, 0.5, 0.9629, 0.5, 0.8887, 0.5, 0.8887, 0.5, 0.8887, 0.5, 0.8887, 0.5, 0.8887, 0.5, 0.8887, 0.5, 0.8887, 0.5, 0.8887, 0.5, 0.8887, 0.5, 0.8887, 0.5, 0.8887, 0.5, 0.8887, 0.5, 0.8887, 0.5, 0.8887, 0.5, 0.8887, 0.5, 0.8887, 0.5, 0.8887, 0.5, 0.8887, 0.5, 0.8887, 0.5, 0.8887, 0.5, 0.8887, 0.5, 0.8887, 0.5, 0.8887, 0.5, 0.8887, 0.5, 0.8887, 0.5, 0.8887, 0.5, 0.8887, 0.5, 0.9629, 0.5, 0.9629, 0.5, 0.9629, 0.5, 0.8887, 0.5, 0.8887, 0.5, 0.8887, 0.5, 0.9629, 0.5, 0.9629, 0.5, 0.9629, 0.5, 0.8887, 0.5, 0.8887, 0.5, 0.8887, 0.5, 0.8887, 0.5, 0.8887, 0.5, 0.8887, 0.5, 0.8887, 0.5, 0.8887, 0.5, 0.8887, 0.5, 0.8887, 0.5, 0.8887, 0.5, 0.8887, 0.5, 0.8887, 0.5, 0.8887, 0.5, 0.8887, 0.5, 0.8887, 0.5, 0.8887, 0.5, 0.8887, 0.5, 0.8887, 0.5, 0.8887, 0.5, 0.8887, 0.5, 0.9629, 0.5, 0.9629, 0.5, 0.9629, 0.5, 0.8887, 0.5, 0.8887, 0.5, 0.8887, 0.5, 0.9629, 0.5, 0.9629, 0.5, 0.9629, 0.5, 0.8887, 0.5, 0.8887, 0.5, 0.8887, 0.5, 0.8887, 0.5, 0.8887, 0.5, 0.8887, 0.5, 0.8887, 0.5, 0.8887, 0.5, 0.8887, 0.5, 0.8887, 0.5, 0.8887, 0.5, 0.8887, 0.5, 0.8887, 0.5, 0.8887, 0.5, 0.8887, 0.5, 0.8887, 0.5, 0.8887, 0.5, 0.8887, 0.5, 0.8887, 0.5, 0.8887, 0.5, 0.8887, 0.5, 0.9629, 0.5, 0.9629, 0.5, 0.9629, 0.5, 0.8887, 0.5, 0.8887, 0.5, 0.8887, 0.5, 0.9629, 0.5, 0.9629, 0.5, 0.9629, 0.5, 0.8887, 0.5, 0.8887, 0.5, 0.8887, 0.5, 0.8887, 0.5, 0.8887, 0.5, 0.8887, 0.5, 0.8887, 0.5, 0.8887, 0.5, 0.8887, 0.5, 0.8887, 0.5, 0.8887, 0.5, 0.8887, 0.5, 0.8887, 0.5, 0.8887, 0.5, 0.8887, 0.5, 0.8887, 0.5, 0.8887, 0.5, 0.8887, 0.5, 0.8887, 0.5, 0.8887, 0.5, 0.8887, 0.5, 0.9629, 0.5, 0.9629, 0.5, 0.9629, 0.5, 0.8887, 0.5, 0.8887, 0.5, 0.8887, 0.5, 0.9629, 0.5, 0.9629, 0.5, 0.9629, 0.5, 0.8887, 0.5, 0.8887, 0.5, 0.8887, 0.5, 0.8887, 0.5, 0.8887, 0.5, 0.8887, 0.5, 0.8887, 0.5, 0.8887, 0.5, 0.8887, 0.5, 0.8887, 0.5, 0.8887, 0.5, 0.8887, 0.5, 0.9902, 0.5, 0.9902, 0.5, 0.9902, 0.5, 0.9902, 0.5, 0.9902, 0.5, 0.9902, 0.5, 0.9902, 0.5, 0.9902, 0.5, 0.9902, 0.5, 0.9863, 0.5, 0.9863, 0.5, 0.9863, 0.5, 0.9902, 0.5, 0.9902, 0.5, 0.9902, 0.5, 0.9863, 0.5, 0.9863, 0.5, 0.9863, 0.5, 0.9902, 0.5, 0.9902, 0.5, 0.9902, 0.5, 0.9902, 0.5, 0.9902, 0.5, 0.9902, 0.5, 0.9902, 0.5, 0.9902, 0.5, 0.9902, 0.5, 0.9902, 0.5, 0.9902, 0.5, 0.9902, 0.5, 0.8887, 0.5, 0.8887, 0.5, 0.8887, 0.5, 0.8887, 0.5, 0.8887, 0.5, 0.8887, 0.5, 0.8887, 0.5, 0.8887, 0.5, 0.8887, 0.5, 0.8887, 0.5, 0.8887, 0.5, 0.8887, 0.5, 0.8887, 0.5, 0.8887, 0.5, 0.8887, 0.5, 0.9629, 0.5, 0.9629, 0.5, 0.9629, 0.5, 0.8887, 0.5, 0.8887, 0.5, 0.8887, 0.5, 0.9629, 0.5, 0.9629, 0.5, 0.9629, 0.5, 0.9629, 0.5, 0.9629, 0.5, 0.9629, 0.5, 0.8887, 0.5, 0.8887, 0.5, 0.8887, 0.5, 0.8887, 0.5, 0.8887, 0.5, 0.8887, 0.5, 0.9629, 0.5, 0.9629, 0.5, 0.9629, 0.5, 0.8887, 0.5, 0.8887, 0.5, 0.8887, 0.5, 0.8887, 0.5, 0.8887, 0.5, 0.8887, 0.5, 0.8887, 0.5, 0.8887, 0.5, 0.8887, 0.5, 0.8887, 0.5, 0.8887, 0.5, 0.8887, 0.5, 0.8887, 0.5, 0.8887, 0.5, 0.8887, 0.5, 0.8887, 0.5, 0.8887, 0.5, 0.8887, 0.5, 0.8887, 0.5, 0.8887, 0.5, 0.8887, 0.5, 0.8887, 0.5, 0.8887, 0.5, 0.8887, 0.5, 0.9902, 0.5, 0.9902, 0.5, 0.9902, 0.5, 0.9902, 0.5, 0.9902, 0.5, 0.9902, 0.5, 0.9902, 0.5, 0.9902, 0.5, 0.9902, 0.5, 0.9863, 0.5, 0.9863, 0.5, 0.9863, 0.5, 0.9902, 0.5, 0.9902, 0.5, 0.9902, 0.5, 0.9863, 0.5, 0.9863, 0.5, 0.9863, 0.5, 0.9902, 0.5, 0.9902, 0.5, 0.9902, 0.5, 0.9902, 0.5, 0.9902, 0.5, 0.9902, 0.5, 0.9902, 0.5, 0.9902, 0.5, 0.9902, 0.5, 0.9902, 0.5, 0.9902, 0.5, 0.9902, 0.5, 0.8887, 0.5, 0.8887, 0.5, 0.8887, 0.5, 0.8887, 0.5, 0.8887, 0.5, 0.8887, 0.5, 0.8887, 0.5, 0.8887, 0.5, 0.8887, 0.5, 0.8887, 0.5, 0.8887, 0.5, 0.8887, 0.5, 0.9629, 0.5, 0.9629, 0.5, 0.9629, 0.5, 0.9629, 0.5, 0.9629, 0.5, 0.9629, 0.5, 0.9629, 0.5, 0.9629, 0.5, 0.9629, 0.5, 0.9629, 0.5, 0.9629, 0.5, 0.9629, 0.5, 0.9629, 0.5, 0.9629, 0.5, 0.9629, 0.5, 0.8887, 0.5, 0.8887, 0.5, 0.8887, 0.5, 0.9629, 0.5, 0.9629, 0.5, 0.9629, 0.5, 0.9629, 0.5, 0.9629, 0.5, 0.9629, 0.5, 0.9629, 0.5, 0.9629, 0.5, 0.9629, 0.5, 0.9629, 0.5, 0.9629, 0.5, 0.9629, 0.5, 0.8887, 0.5, 0.8887, 0.5, 0.8887, 0.5, 0.8887, 0.5, 0.8887, 0.5, 0.8887, 0.5, 0.9629, 0.5, 0.9629, 0.5, 0.9629, 0.5, 0.9629, 0.5, 0.9629, 0.5, 0.9629, 0.5, 0.8887, 0.5, 0.8887, 0.5, 0.8887, 0.5, 0.9629, 0.5, 0.9629, 0.5, 0.9629, 0.5, 0.9629, 0.5, 0.9629, 0.5, 0.9629, 0.5, 0.9629, 0.5, 0.9629, 0.5, 0.9629, 0.5, 0.8887, 0.5, 0.8887, 0.5, 0.8887, 0.5, 0.9629, 0.5, 0.9629, 0.5, 0.9629, 0.5, 0.8887, 0.5, 0.8887, 0.5, 0.8887, 0.5, 0.9629, 0.5, 0.9629, 0.5, 0.9629, 0.5, 0.8887, 0.5, 0.8887, 0.5, 0.8887, 0.5, 0.8887, 0.5, 0.8887, 0.5, 0.8887, 0.5, 0.8887, 0.5, 0.8887, 0.5, 0.8887, 0.5, 0.8887, 0.5, 0.8887, 0.5, 0.8887, 0.5, 0.8887, 0.5, 0.8887, 0.5, 0.8887, 0.5, 0.8887, 0.5, 0.8887, 0.5, 0.8887, 0.5, 0.8887, 0.5, 0.8887, 0.5, 0.8887, 0.5, 0.8887, 0.5, 0.8887, 0.5, 0.8887, 0.5, 0.8887, 0.5, 0.8887, 0.5, 0.8887, 0.5, 0.8887, 0.5, 0.8887, 0.5, 0.8887, 0.5, 0.8887, 0.5, 0.8887, 0.5, 0.8887, 0.5, 0.8887, 0.5, 0.8887, 0.5, 0.8887, 0.5, 0.8887, 0.5, 0.8887, 0.5, 0.8887, 0.5, 0.8887, 0.5, 0.8887, 0.5, 0.8887, 0.5, 0.8887, 0.5, 0.8887, 0.5, 0.8887, 0.5, 0.9629, 0.5, 0.9629, 0.5, 0.9629, 0.5, 0.8887, 0.5, 0.8887, 0.5, 0.8887, 0.5, 0.9629, 0.5, 0.9629, 0.5, 0.9629, 0.5, 0.8887, 0.5, 0.8887, 0.5, 0.8887, 0.5, 0.9629, 0.5, 0.9629, 0.5, 0.9629, 0.5, 0.8887, 0.5, 0.8887, 0.5, 0.8887, 0.5, 0.9629, 0.5, 0.9629, 0.5, 0.9629, 0.5, 0.8887, 0.5, 0.8887, 0.5, 0.8887, 0.5, 0.8887, 0.5, 0.8887, 0.5, 0.8887, 0.5, 0.8887, 0.5, 0.8887, 0.5, 0.8887, 0.5, 0.8887, 0.5, 0.8887, 0.5, 0.8887, 0.5, 0.8887, 0.5, 0.8887, 0.5, 0.8887, 0.5, 0.8887, 0.5, 0.8887, 0.5, 0.8887, 0.5, 0.8887, 0.5, 0.8887, 0.5, 0.8887, 0.5, 0.8887, 0.5, 0.8887, 0.5, 0.8887, 0.5, 0.9863, 0.5, 0.9863, 0.5, 0.9863, 0.5, 0.9863, 0.5, 0.9863, 0.5, 0.9863, 0.5, 0.8887, 0.5, 0.8887, 0.5, 0.8887, 0.5, 0.8887, 0.5, 0.8887, 0.5, 0.8887, 0.5, 0.8887, 0.5, 0.8887, 0.5, 0.8887, 0.5, 0.8887, 0.5, 0.8887, 0.5, 0.8887, 0.5, 0.8887, 0.5, 0.8887, 0.5, 0.8887, 0.5, 0.9629, 0.5, 0.9629, 0.5, 0.9629, 0.5, 0.8887, 0.5, 0.8887, 0.5, 0.8887, 0.5, 0.9629, 0.5, 0.9629, 0.5, 0.9629, 0.5, 0.9629, 0.5, 0.9629, 0.5, 0.9629, 0.5, 0.8887, 0.5, 0.8887, 0.5, 0.8887, 0.5, 0.8887, 0.5, 0.8887, 0.5, 0.8887, 0.5, 0.9629, 0.5, 0.9629, 0.5, 0.9629, 0.5, 0.8887, 0.5, 0.8887, 0.5, 0.8887, 0.5, 0.8887, 0.5, 0.8887, 0.5, 0.8887, 0.5, 0.8887, 0.5, 0.8887, 0.5, 0.8887, 0.5, 0.8887, 0.5, 0.8887, 0.5, 0.8887, 0.5, 0.8887, 0.5, 0.8887, 0.5, 0.8887, 0.5, 0.8887, 0.5, 0.8887, 0.5, 0.8887, 0.5, 0.8887, 0.5, 0.8887, 0.5, 0.8887, 0.5, 0.8887, 0.5, 0.8887, 0.5, 0.8887, 0.5, 0.8887, 0.5, 0.8887, 0.5, 0.8887, 0.5, 0.8887, 0.5, 0.8887, 0.5, 0.8887, 0.5, 0.8887, 0.5, 0.8887, 0.5, 0.8887, 0.5, 0.8887, 0.5, 0.8887, 0.5, 0.8887, 0.5, 0.9863, 0.5, 0.9863, 0.5, 0.9863, 0.5, 0.9863, 0.5, 0.9863, 0.5, 0.9863, 0.5, 0.8887, 0.5, 0.8887, 0.5, 0.8887, 0.5, 0.8887, 0.5, 0.8887, 0.5, 0.8887, 0.5, 0.8887, 0.5, 0.8887, 0.5, 0.8887, 0.5, 0.8887, 0.5, 0.8887, 0.5, 0.8887, 0.5, 0.8887, 0.5, 0.8887, 0.5, 0.8887, 0.5, 0.9629, 0.5, 0.9629, 0.5, 0.9629, 0.5, 0.8887, 0.5, 0.8887, 0.5, 0.8887, 0.5, 0.8887, 0.5, 0.8887, 0.5, 0.8887, 0.5, 0.9629, 0.5, 0.9629, 0.5, 0.9629, 0.5, 0.8887, 0.5, 0.8887, 0.5, 0.8887, 0.5, 0.9629, 0.5, 0.9629, 0.5, 0.9629, 0.5, 0.8887, 0.5, 0.8887, 0.5, 0.8887, 0.5, 0.9629, 0.5, 0.9629, 0.5, 0.9629, 0.5, 0.8887, 0.5, 0.8887, 0.5, 0.8887, 0.5, 0.8887, 0.5, 0.8887, 0.5, 0.8887, 0.5, 0.8887, 0.5, 0.8887, 0.5, 0.8887, 0.5, 0.8887, 0.5, 0.8887, 0.5, 0.8887, 0.5, 0.8887, 0.5, 0.8887, 0.5, 0.8887, 0.5, 0.8887, 0.5, 0.8887, 0.5, 0.8887, 0.5, 0.8887, 0.5, 0.8887, 0.5, 0.8887, 0.5, 0.8887, 0.5, 0.8887, 0.5, 0.8887, 0.5, 0.8887, 0.5, 0.8887, 0.5, 0.8887, 0.5, 0.8887, 0.5, 0.8887, 0.5, 0.8887, 0.5, 0.8887, 0.5, 0.8887, 0.5, 0.8887, 0.5, 0.8887, 0.5, 0.8887, 0.5, 0.8887, 0.5, 0.8887, 0.5, 0.8887, 0.5, 0.8887, 0.5, 0.9629, 0.5, 0.9629, 0.5, 0.9629, 0.5, 0.8887, 0.5, 0.8887, 0.5, 0.8887, 0.5, 0.9629, 0.5, 0.9629, 0.5, 0.9629, 0.5, 0.9629, 0.5, 0.9629, 0.5, 0.9629, 0.5, 0.8887, 0.5, 0.8887, 0.5, 0.8887, 0.5, 0.8887, 0.5, 0.8887, 0.5, 0.8887, 0.5, 0.9629, 0.5, 0.9629, 0.5, 0.9629, 0.5, 0.8887, 0.5, 0.8887, 0.5, 0.8887, 0.5, 0.8887, 0.5, 0.8887, 0.5, 0.8887, 0.5, 0.8887, 0.5, 0.8887, 0.5, 0.8887, 0.5, 0.8887, 0.5, 0.8887, 0.5, 0.8887, 0.5, 0.8887, 0.5, 0.8887, 0.5, 0.8887, 0.5, 0.8887, 0.5, 0.8887, 0.5, 0.8887, 0.5, 0.8887, 0.5, 0.8887, 0.5, 0.8887, 0.5, 0.8887, 0.5, 0.8887, 0.5, 0.8887, 0.5, 0.9902, 0.5, 0.9902, 0.5, 0.9902, 0.5, 0.9902, 0.5, 0.9902, 0.5, 0.9902, 0.5, 0.9902, 0.5, 0.9902, 0.5, 0.9902, 0.5, 0.9902, 0.5, 0.9902, 0.5, 0.9902, 0.5, 0.9902, 0.5, 0.9902, 0.5, 0.9902, 0.5, 0.9863, 0.5, 0.9863, 0.5, 0.9863, 0.5, 0.9902, 0.5, 0.9902, 0.5, 0.9902, 0.5, 0.9863, 0.5, 0.9863, 0.5, 0.9863, 0.5, 0.9902, 0.5, 0.9902, 0.5, 0.9902, 0.5, 0.9902, 0.5, 0.9902, 0.5, 0.9902, 0.5, 0.9902, 0.5, 0.9902, 0.5, 0.9902, 0.5, 0.9902, 0.5, 0.9902, 0.5, 0.9902, 0.5])
me_objobject.materials.append(mat_palette)
me_objobject.use_remesh_fix_poles = True
me_objobject.use_remesh_preserve_attributes = False
me_objobject.use_mirror_vertex_groups = False
me_objobject.update()
me_objobject.normals_split_custom_set([tuple(v) for v in zip(*[iter([-1.0, 0.0, 0.0, -0.5773, -0.5774, -0.5774, -0.5774, -0.5773, 0.5773, -1.0, 0.0, 0.0, -0.5773, -0.5774, -0.5774, -1.0, 0.0, 0.0, -1.0, 0.0, 0.0, -1.0, 0.0, 0.0, -0.5774, -0.5773, 0.5773, -1.0, 0.0, 0.0, -1.0, 0.0, 0.0, -1.0, 0.0, 0.0, -1.0, 0.0, 0.0, -0.5773, -0.5774, -0.5774, -1.0, 0.0, 0.0, -1.0, 0.0, 0.0, -1.0, 0.0, 0.0, -1.0, 0.0, 0.0, -0.5774, 0.5774, 0.5773, -1.0, 0.0, 0.0, -0.5774, -0.5773, 0.5773, -0.5774, 0.5774, 0.5773, -1.0, 0.0, 0.0, -1.0, 0.0, 0.0, -0.5774, 0.5773, -0.5773, -0.5773, -0.5774, -0.5774, -1.0, 0.0, 0.0, -0.5774, 0.5773, -0.5773, -1.0, 0.0, 0.0, -0.5774, 0.5774, 0.5773, -1.0, -1.463e-06, 0.0, -0.5774, -0.5773, -0.5773, -0.5774, -0.5774, 0.5773, -1.0, 0.0, 0.0, -0.5774, -0.5773, -0.5773, -1.0, -1.463e-06, 0.0, -1.0, 0.0, 0.0, -1.0, -1.463e-06, 0.0, -0.5774, -0.5774, 0.5773, -1.0, 0.0, 0.0, -1.0, 0.0, 0.0, -1.0, -1.463e-06, 0.0, -1.0, 0.0, 0.0, -0.5774, -0.5773, -0.5773, -1.0, 0.0, 0.0, -1.0, 0.0, 0.0, -1.0, 0.0, 0.0, -1.0, 0.0, 0.0, -0.5774, 0.5774, 0.5773, -1.0, 0.0, 0.0, -0.5774, -0.5774, 0.5773, -0.5774, 0.5774, 0.5773, -1.0, 0.0, 0.0, -1.0, 0.0, 0.0, -0.9045, 0.3015, 0.3015, -1.0, 0.0, 0.0, -0.5774, 0.5774, 0.5773, -1.0, 0.0, 0.0, -1.0, 0.0, 0.0, -0.9045, 0.3015, 0.3015, -1.0, 0.0, 0.0, -0.5774, -0.5773, -0.5773, -1.0, 0.0, 0.0, -1.0, 0.0, 0.0, -1.0, 0.0, 0.0, -1.0, 0.0, 0.0, -1.0, 0.0, 0.0, -1.0, 0.0, 0.0, -0.9045, 0.3015, 0.3015, -1.0, 0.0, 0.0, -1.0, 0.0, 0.0, -1.0, 0.0, 0.0, -1.0, -1.188e-06, 0.0, -0.5774, -0.5773, -0.5773, -1.0, 0.0, 0.0, -1.0, -1.188e-06, 0.0, -1.0, 0.0, 0.0, -1.0, 0.0, 0.0, -0.3015, -0.9045, 0.3015, -1.0, 0.0, 0.0, -0.9045, 0.3015, 0.3015, -0.3015, -0.9045, 0.3015, -1.0, -1.188e-06, 0.0, -1.0, 0.0, 0.0, -0.3015, -0.9045, -0.3015, -0.5774, -0.5773, -0.5773, -1.0, -1.188e-06, 0.0, -0.3015, -0.9045, -0.3015, -1.0, -1.188e-06, 0.0, -0.3015, -0.9045, 0.3015, -1.0, -1.156e-06, 0.0, -0.5773, -0.5774, -0.5774, -0.5774, -0.5774, 0.5773, -1.0, 1.266e-06, 0.0, -0.5773, -0.5774, -0.5774, -1.0, -1.156e-06, 0.0, -1.0, 0.0, 0.0, -1.0, 1.266e-06, 0.0, -1.0, -1.156e-06, 0.0, -1.0, 0.0, 0.0, -1.0, 1.266e-06, 0.0, -1.0, 0.0, 0.0, -0.9045, -0.3015, 0.3015, -1.0, 0.0, 0.0, -1.0, -1.156e-06, 0.0, -0.7071, -0.7071, 0.0, -1.0, 0.0, 0.0, -1.0, 0.0, 0.0, -0.7071, -0.7071, 0.0, -1.0, 0.0, 0.0, -0.9045, -0.3015, 0.3015, -0.7071, -0.7071, 0.0, -1.0, 1.266e-06, 0.0, -1.0, 0.0, 0.0, -0.7071, -0.7071, 0.0, -1.0, 0.0, 0.0, -0.7071, -0.7071, 0.0, -0.9045, -0.3015, -0.3015, -1.0, 1.266e-06, 0.0, -0.7071, -0.7071, 0.0, -0.9045, 0.3015, 0.3015, -0.9045, -0.3015, 0.3015, -1.0, -1.156e-06, 0.0, -0.9045, 0.3015, -0.3015, -1.0, 1.266e-06, 0.0, -0.9045, -0.3015, -0.3015, -1.0, -1.277e-06, 0.0, -1.0, -1.156e-06, 0.0, -0.5774, -0.5774, 0.5773, -1.0, -1.277e-06, 0.0, -0.9045, 0.3015, -0.3015, -0.9045, 0.3015, 0.3015, -1.0, -1.277e-06, 0.0, -0.9045, 0.3015, 0.3015, -1.0, -1.156e-06, 0.0, -1.0, 1.156e-06, 0.0, -1.0, 1.266e-06, 0.0, -0.9045, 0.3015, -0.3015, -1.0, 1.156e-06, 0.0, -0.9045, 0.3015, -0.3015, -1.0, -1.277e-06, 0.0, -1.0, 1.156e-06, 0.0, -0.5773, -0.5774, -0.5774, -1.0, 1.266e-06, 0.0, -0.5774, 0.5774, 0.5773, -1.0, -1.277e-06, 0.0, -0.5774, -0.5774, 0.5773, -0.5774, 0.5774, 0.5773, -1.0, 1.156e-06, 0.0, -1.0, -1.277e-06, 0.0, -0.5774, 0.5774, -0.5773, -0.5773, -0.5774, -0.5774, -1.0, 1.156e-06, 0.0, -0.5774, 0.5774, -0.5773, -1.0, 1.156e-06, 0.0, -0.5774, 0.5774, 0.5773, -0.3015, -0.3015, 0.9045, -0.5773, 0.5773, 0.5774, -0.3015, 0.3015, 0.9045, -0.5774, -0.5774, 0.5774, -0.5773, 0.5773, 0.5774, -0.3015, -0.3015, 0.9045, -0.9045, -0.3015, 0.3015, -0.5773, -0.5774, -0.5774, -0.5774, -0.5774, 0.5773, -0.9045, -0.3015, -0.3015, -0.5773, -0.5774, -0.5774, -0.9045, -0.3015, 0.3015, -0.9045, 0.3015, 0.3015, -0.9045, -0.3015, 0.3015, -0.5774, -0.5774, 0.5773, -0.9045, 0.3015, -0.3015, -0.5773, -0.5774, -0.5774, -0.9045, -0.3015, -0.3015, -1.0, 0.0, 0.0, -0.9045, 0.3015, 0.3015, -0.5774, -0.5774, 0.5773, -1.0, 0.0, 0.0, -0.9045, 0.3015, -0.3015, -0.9045, 0.3015, 0.3015, -1.0, 7.784e-07, 0.0, -0.5773, -0.5774, -0.5774, -0.9045, 0.3015, -0.3015, -1.0, 7.784e-07, 0.0, -0.9045, 0.3015, -0.3015, -1.0, 0.0, 0.0, -0.5774, 0.5774, 0.5773, -1.0, 0.0, 0.0, -0.5774, -0.5774, 0.5773, -0.5774, 0.5774, 0.5773, -1.0, 7.784e-07, 0.0, -1.0, 0.0, 0.0, -0.5774, 0.5773, -0.5773, -0.5773, -0.5774, -0.5774, -1.0, 7.784e-07, 0.0, -0.5774, 0.5773, -0.5773, -1.0, 7.784e-07, 0.0, -0.5774, 0.5774, 0.5773, -1.0, 1.492e-06, 0.0, -0.5774, -0.5773, -0.5773, -0.5774, -0.5774, 0.5773, -1.0, -1.703e-06, 0.0, -0.5774, -0.5773, -0.5773, -1.0, 1.492e-06, 0.0, -1.0, 0.0, 0.0, -1.0, 1.492e-06, 0.0, -0.5774, -0.5774, 0.5773, -1.0, 0.0, 0.0, -1.0, -1.703e-06, 0.0, -1.0, 1.492e-06, 0.0, -1.0, 0.0, 0.0, -0.5774, -0.5773, -0.5773, -1.0, -1.703e-06, 0.0, -1.0, 0.0, 0.0, -1.0, -1.703e-06, 0.0, -1.0, 0.0, 0.0, -0.5774, 0.5774, 0.5773, -1.0, 0.0, 0.0, -0.5774, -0.5774, 0.5773, -0.5774, 0.5774, 0.5773, -1.0, 0.0, 0.0, -1.0, 0.0, 0.0, -0.9045, 0.3015, 0.3015, -1.0, 0.0, 0.0, -0.5774, 0.5774, 0.5773, -1.0, 0.0, 0.0, -1.0, 0.0, 0.0, -0.9045, 0.3015, 0.3015, -1.0, 0.0, 0.0, -0.5774, -0.5773, -0.5773, -1.0, 0.0, 0.0, -1.0, 0.0, 0.0, -1.0, 0.0, 0.0, -1.0, 0.0, 0.0, -1.0, 0.0, 0.0, -1.0, 0.0, 0.0, -0.9045, 0.3015, 0.3015, -1.0, 0.0, 0.0, -1.0, 0.0, 0.0, -1.0, 0.0, 0.0, -1.0, 0.0, 0.0, -0.5774, -0.5773, -0.5773, -1.0, 0.0, 0.0, -1.0, 0.0, 0.0, -1.0, 0.0, 0.0, -1.0, 0.0, 0.0, -0.3015, -0.9045, 0.3015, -1.0, 0.0, 0.0, -0.9045, 0.3015, 0.3015, -0.3015, -0.9045, 0.3015, -1.0, 0.0, 0.0, -1.0, 0.0, 0.0, -0.3015, -0.9045, -0.3015, -0.5774, -0.5773, -0.5773, -1.0, 0.0, 0.0, -0.3015, -0.9045, -0.3015, -1.0, 0.0, 0.0, -0.3015, -0.9045, 0.3015, 0.5774, -0.5773, 0.5774, 0.5773, -0.5774, -0.5773, 1.0, 1.311e-08, 0.0, 1.0, 1.311e-08, 0.0, 0.5773, -0.5774, -0.5773, 1.0, 7.112e-07, 0.0, 0.5774, -0.5773, 0.5774, 1.0, 1.311e-08, 0.0, 1.0, 0.0, 0.0, 1.0, 1.311e-08, 0.0, 1.0, 7.112e-07, 0.0, 1.0, 0.0, 0.0, 1.0, 7.112e-07, 0.0, 0.5773, -0.5774, -0.5773, 1.0, 0.0, 0.0, 1.0, 0.0, 0.0, 1.0, 7.112e-07, 0.0, 1.0, 0.0, 0.0, 0.5774, -0.5773, 0.5774, 1.0, 0.0, 0.0, 0.5774, 0.5773, 0.5774, 1.0, 0.0, 0.0, 1.0, 0.0, 0.0, 0.5774, 0.5773, 0.5774, 0.5774, 0.5773, 0.5774, 1.0, 0.0, 0.0, 0.9045, 0.3015, 0.3015, 0.9045, 0.3015, 0.3015, 1.0, 0.0, 0.0, 1.0, 0.0, 0.0, 1.0, 0.0, 0.0, 0.5773, -0.5774, -0.5773, 1.0, 0.0, 0.0, 1.0, 0.0, 0.0, 1.0, 0.0, 0.0, 1.0, 0.0, 0.0, 0.9045, 0.3015, 0.3015, 1.0, 0.0, 0.0, 1.0, 0.0, 0.0, 1.0, 0.0, 0.0, 1.0, 0.0, 0.0, 1.0, 0.0, 0.0, 1.0, 0.0, 0.0, 0.5773, -0.5774, -0.5773, 1.0, 2.969e-07, 0.0, 1.0, 0.0, 0.0, 1.0, 0.0, 0.0, 1.0, 2.969e-07, 0.0, 0.9045, 0.3015, 0.3015, 1.0, 0.0, 0.0, 0.3015, -0.9045, 0.3015, 1.0, 0.0, 0.0, 1.0, 2.969e-07, 0.0, 0.3015, -0.9045, 0.3015, 1.0, 2.969e-07, 0.0, 0.5773, -0.5774, -0.5773, 0.3015, -0.9045, -0.3015, 0.3015, -0.9045, 0.3015, 1.0, 2.969e-07, 0.0, 0.3015, -0.9045, -0.3015, 0.5774, -0.5773, 0.5774, 0.5773, -0.5774, -0.5774, 0.9045, -0.3015, 0.3015, 0.9045, -0.3015, 0.3015, 0.5773, -0.5774, -0.5774, 0.9045, -0.3015, -0.3015, 0.5774, -0.5773, 0.5774, 0.9045, -0.3015, 0.3015, 0.9045, 0.3015, 0.3015, 0.9045, -0.3015, -0.3015, 0.5773, -0.5774, -0.5774, 0.9045, 0.3015, -0.3015, 0.9045, 0.3015, 0.3015, 0.7071, 0.7071, 0.0, 1.0, 0.0, 0.0, 0.7071, 0.7071, 0.0, 0.9045, 0.3015, -0.3015, 1.0, 0.0, 0.0, 0.9045, 0.3015, -0.3015, 0.5773, -0.5774, -0.5774, 1.0, 5.838e-07, 0.0, 1.0, 0.0, 0.0, 0.9045, 0.3015, -0.3015, 1.0, 5.838e-07, 0.0, 0.9045, 0.3015, 0.3015, 1.0, 0.0, 0.0, 0.5773, 0.5773, 0.5774, 0.5774, -0.5773, 0.5774, 0.9045, 0.3015, 0.3015, 0.5773, 0.5773, 0.5774, 1.0, 0.0, 0.0, 1.0, 5.838e-07, 0.0, 0.5773, 0.5773, 0.5774, 1.0, 5.838e-07, 0.0, 0.5773, -0.5774, -0.5774, 0.5774, 0.5774, -0.5773, 0.5773, 0.5773, 0.5774, 1.0, 5.838e-07, 0.0, 0.5774, 0.5774, -0.5773, 0.3015, 0.3015, 0.9045, 0.5774, 0.5774, 0.5773, 0.3015, -0.3015, 0.9045, 0.3015, -0.3015, 0.9045, 0.5774, 0.5774, 0.5773, 0.5773, -0.5773, 0.5774, 0.3015, 0.3015, 0.9045, 0.5774, 0.5774, 0.5773, 0.5774, 0.5773, 0.5773, 0.5774, 0.5773, 0.5773, 0.5774, 0.5774, 0.5773, 0.3015, 0.9045, 0.3015, 0.5774, -0.5773, 0.5774, 0.5773, -0.5774, -0.5773, 1.0, -1.154e-06, 0.0, 1.0, -1.154e-06, 0.0, 0.5773, -0.5774, -0.5773, 1.0, 1.437e-06, 0.0, 1.0, -1.154e-06, 0.0, 1.0, 1.437e-06, 0.0, 0.9045, -0.3015, 0.3015, 0.9045, -0.3015, 0.3015, 1.0, 1.437e-06, 0.0, 0.9045, -0.3015, -0.3015, 1.0, -1.154e-06, 0.0, 0.9045, -0.3015, 0.3015, 0.9045, 0.3015, 0.3015, 0.9045, -0.3015, -0.3015, 1.0, 1.437e-06, 0.0, 0.9045, 0.3015, -0.3015, 0.5774, -0.5773, 0.5774, 1.0, -1.154e-06, 0.0, 0.5773, 0.5774, 0.5773, 0.9045, 0.3015, 0.3015, 0.9045, 0.3015, -0.3015, 0.9045, 0.3015, 0.3015, 0.5773, 0.5774, 0.5773, 1.0, -1.154e-06, 0.0, 0.9045, 0.3015, 0.3015, 1.0, -1.154e-06, 0.0, 0.9045, 0.3015, 0.3015, 0.9045, 0.3015, 0.3015, 1.0, 1.437e-06, 0.0, 0.5773, -0.5774, -0.5773, 1.0, -1.366e-06, 0.0, 0.9045, 0.3015, 0.3015, 0.9045, 0.3015, -0.3015, 1.0, -1.366e-06, 0.0, 0.9045, 0.3015, -0.3015, 1.0, 1.437e-06, 0.0, 1.0, -1.366e-06, 0.0, 0.9045, 0.3015, 0.3015, 1.0, -1.366e-06, 0.0, 0.5774, 0.5774, 0.5773, 1.0, -1.366e-06, 0.0, 0.5773, -0.5774, -0.5773, 0.5774, 0.5774, -0.5773, 0.5774, 0.5774, 0.5773, 1.0, -1.366e-06, 0.0, 0.5774, 0.5774, -0.5773, 0.5774, -0.5773, 0.5774, 0.5773, -0.5774, -0.5773, 1.0, -2.051e-09, 0.0, 1.0, -2.051e-09, 0.0, 0.5773, -0.5774, -0.5773, 1.0, -1.064e-07, 0.0, 0.5774, -0.5773, 0.5774, 1.0, -2.051e-09, 0.0, 1.0, 0.0, 0.0, 1.0, -2.051e-09, 0.0, 1.0, -1.064e-07, 0.0, 1.0, 0.0, 0.0, 1.0, -1.064e-07, 0.0, 0.5773, -0.5774, -0.5773, 1.0, 0.0, 0.0, 1.0, 0.0, 0.0, 1.0, -1.064e-07, 0.0, 1.0, 0.0, 0.0, 0.5774, -0.5773, 0.5774, 1.0, 0.0, 0.0, 0.5774, 0.5773, 0.5774, 1.0, 0.0, 0.0, 1.0, 0.0, 0.0, 0.5774, 0.5773, 0.5774, 0.5774, 0.5773, 0.5774, 1.0, 0.0, 0.0, 0.9045, 0.3015, 0.3015, 0.9045, 0.3015, 0.3015, 1.0, 0.0, 0.0, 1.0, 0.0, 0.0, 1.0, 0.0, 0.0, 0.5773, -0.5774, -0.5773, 1.0, 0.0, 0.0, 1.0, 0.0, 0.0, 1.0, 0.0, 0.0, 1.0, 0.0, 0.0, 0.9045, 0.3015, 0.3015, 1.0, 0.0, 0.0, 1.0, 0.0, 0.0, 1.0, 0.0, 0.0, 1.0, 0.0, 0.0, 1.0, 0.0, 0.0, 1.0, 0.0, 0.0, 0.5773, -0.5774, -0.5773, 1.0, -8.908e-07, 0.0, 1.0, 0.0, 0.0, 1.0, 0.0, 0.0, 1.0, -8.908e-07, 0.0, 0.9045, 0.3015, 0.3015, 1.0, 0.0, 0.0, 0.3015, -0.9045, 0.3015, 1.0, 0.0, 0.0, 1.0, -8.908e-07, 0.0, 0.3015, -0.9045, 0.3015, 1.0, -8.908e-07, 0.0, 0.5773, -0.5774, -0.5773, 0.3015, -0.9045, -0.3015, 0.3015, -0.9045, 0.3015, 1.0, -8.908e-07, 0.0, 0.3015, -0.9045, -0.3015, 0.5774, -0.5773, 0.5774, 0.5773, -0.5774, -0.5773, 1.0, 1.05e-08, 0.0, 1.0, 1.05e-08, 0.0, 0.5773, -0.5774, -0.5773, 1.0, 2.483e-07, 0.0, 0.5774, -0.5773, 0.5774, 1.0, 1.05e-08, 0.0, 1.0, 0.0, 0.0, 1.0, 1.05e-08, 0.0, 1.0, 2.483e-07, 0.0, 1.0, 0.0, 0.0, 1.0, 2.483e-07, 0.0, 0.5773, -0.5774, -0.5773, 1.0, -1.946e-07, 0.0, 1.0, 0.0, 0.0, 1.0, 2.483e-07, 0.0, 1.0, -1.946e-07, 0.0, 0.5774, -0.5773, 0.5774, 1.0, 0.0, 0.0, 0.5774, 0.5773, 0.5774, 1.0, 0.0, 0.0, 1.0, -1.946e-07, 0.0, 0.5774, 0.5773, 0.5774, 1.0, -1.946e-07, 0.0, 0.5773, -0.5774, -0.5773, 0.5774, 0.5774, -0.5774, 0.5774, 0.5773, 0.5774, 1.0, -1.946e-07, 0.0, 0.5774, 0.5774, -0.5774, 0.0, 0.0, 1.0, -0.5774, 0.5774, 0.5773, -0.5774, -0.5774, 0.5773, 0.0, 0.0, 1.0, -0.5774, 0.5774, 0.5773, 0.0, 0.0, 1.0, 0.0, 0.0, 1.0, 0.0, 0.0, 1.0, -0.5774, -0.5774, 0.5773, 0.0, 0.0, 1.0, 0.0, 0.0, 1.0, 0.0, 0.0, 1.0, 0.0, 0.0, 1.0, -0.5774, 0.5774, 0.5773, 0.0, 0.0, 1.0, 0.0, 0.0, 1.0, 0.0, 0.0, 1.0, 0.0, 0.0, 1.0, 0.5774, -0.5773, 0.5774, 0.0, 0.0, 1.0, -0.5774, -0.5774, 0.5773, 0.5774, -0.5773, 0.5774, 0.0, 0.0, 1.0, 0.0, 0.0, 1.0, 0.5774, 0.5773, 0.5774, -0.5774, 0.5774, 0.5773, 0.0, 0.0, 1.0, 0.5774, 0.5773, 0.5774, 0.0, 0.0, 1.0, 0.5774, -0.5773, 0.5774, 0.0, 0.0, 1.0, -0.5774, 0.5774, 0.5773, -0.5774, -0.5774, 0.5773, 0.0, 0.0, 1.0, -0.5774, 0.5774, 0.5773, 0.0, 0.0, 1.0, 0.0, 0.0, 1.0, 0.0, 0.0, 1.0, -0.5774, -0.5774, 0.5773, 0.0, 0.0, 1.0, 0.0, 0.0, 1.0, 0.0, 0.0, 1.0, 0.0, 0.0, 1.0, -0.5774, 0.5774, 0.5773, 0.0, 0.0, 1.0, 0.0, 0.0, 1.0, 0.0, 0.0, 1.0, 0.0, 0.0, 1.0, 0.5774, -0.5773, 0.5774, 0.0, 0.0, 1.0, -0.5774, -0.5774, 0.5773, 0.5774, -0.5773, 0.5774, 0.0, 0.0, 1.0, 0.0, 0.0, 1.0, 0.5774, 0.5773, 0.5774, -0.5774, 0.5774, 0.5773, 0.0, 0.0, 1.0, 0.5774, 0.5773, 0.5774, 0.0, 0.0, 1.0, 0.5774, -0.5773, 0.5774, 0.0, 0.0, 1.0, -0.5774, 0.5774, 0.5773, -0.5774, -0.5774, 0.5773, 0.0, 0.0, 1.0, -0.5774, 0.5774, 0.5773, 0.0, 0.0, 1.0, 0.3015, 0.3015, 0.9045, 0.0, 0.0, 1.0, 0.0, 0.0, 1.0, 0.3015, -0.3015, 0.9045, 0.0, 0.0, 1.0, 0.3015, 0.3015, 0.9045, -0.3015, 0.3015, 0.9045, 0.3015, 0.3015, 0.9045, 0.0, 0.0, 1.0, -0.3015, -0.3015, 0.9045, 0.0, 0.0, 1.0, 0.3015, -0.3015, 0.9045, -1.289e-08, 0.0, 1.0, 0.0, 0.0, 1.0, -0.5774, -0.5774, 0.5773, -1.289e-08, 0.0, 1.0, -0.3015, -0.3015, 0.9045, -0.3015, 0.3015, 0.9045, -1.289e-08, 0.0, 1.0, -0.3015, 0.3015, 0.9045, 0.0, 0.0, 1.0, 0.3015, 0.3015, 0.9045, 0.0, 0.0, 1.0, -0.3015, -0.3015, 0.9045, 0.3015, 0.3015, 0.9045, -0.3015, -0.3015, 0.9045, -1.289e-08, 0.0, 1.0, 0.3015, 0.3015, 0.9045, -0.5774, 0.5774, 0.5773, 0.0, 0.0, 1.0, 0.5774, 0.5773, 0.5773, -0.5774, 0.5774, 0.5773, 0.3015, 0.3015, 0.9045, 0.5774, -0.5773, 0.5774, -1.289e-08, 0.0, 1.0, -0.5774, -0.5774, 0.5773, 0.5774, -0.5773, 0.5774, 0.3015, 0.3015, 0.9045, -1.289e-08, 0.0, 1.0, 0.5773, 0.5774, 0.5773, 0.3015, 0.3015, 0.9045, 0.5774, -0.5773, 0.5774, -0.5773, 0.5773, 0.5774, 0.5773, -0.5773, 0.5774, 0.5774, 0.5774, 0.5773, -0.5774, -0.5774, 0.5774, 0.5773, -0.5773, 0.5774, -0.5773, 0.5773, 0.5774, 0.9045, 0.3015, 0.3015, 0.3015, 0.9045, 0.3015, 0.5774, 0.5774, 0.5773, 0.5774, 0.5774, 0.5773, 0.3015, 0.9045, 0.3015, 0.9045, 0.3015, 0.3015, 0.0, 0.0, 1.0, -0.5774, 0.5774, 0.5773, -0.5774, -0.5773, 0.5773, 0.0, 0.0, 1.0, -0.5774, 0.5774, 0.5773, 0.0, 0.0, 1.0, 0.0, 0.0, 1.0, 0.0, 0.0, 1.0, -0.5774, -0.5773, 0.5773, 0.0, 0.0, 1.0, 0.0, 0.0, 1.0, 0.0, 0.0, 1.0, 0.0, 0.0, 1.0, -0.5774, 0.5774, 0.5773, 0.0, 0.0, 1.0, 0.0, 0.0, 1.0, 0.0, 0.0, 1.0, 0.0, 0.0, 1.0, 0.5774, -0.5773, 0.5774, 0.0, 0.0, 1.0, -0.5774, -0.5773, 0.5773, 0.5774, -0.5773, 0.5774, 0.0, 0.0, 1.0, 0.0, 0.0, 1.0, 0.5773, 0.5773, 0.5774, -0.5774, 0.5774, 0.5773, 0.0, 0.0, 1.0, 0.5773, 0.5773, 0.5774, 0.0, 0.0, 1.0, 0.5774, -0.5773, 0.5774, 0.0, 0.0, 1.0, -0.5774, 0.5774, 0.5773, -0.5774, -0.5774, 0.5773, 0.0, 0.0, 1.0, -0.5774, 0.5774, 0.5773, 0.0, 0.0, 1.0, 0.0, 0.0, 1.0, 0.0, 0.0, 1.0, -0.5774, -0.5774, 0.5773, 0.0, 0.0, 1.0, 0.0, 0.0, 1.0, 0.0, 0.0, 1.0, 0.0, 0.0, 1.0, -0.5774, 0.5774, 0.5773, 0.0, 0.0, 1.0, 0.0, 0.0, 1.0, 0.0, 0.0, 1.0, 0.0, 0.0, 1.0, 0.5774, -0.5773, 0.5774, 0.0, 0.0, 1.0, -0.5774, -0.5774, 0.5773, 0.5774, -0.5773, 0.5774, 0.0, 0.0, 1.0, 0.0, 0.0, 1.0, 0.5774, 0.5773, 0.5774, -0.5774, 0.5774, 0.5773, 0.0, 0.0, 1.0, 0.5774, 0.5773, 0.5774, 0.0, 0.0, 1.0, 0.5774, -0.5773, 0.5774, 0.0, 0.0, 1.0, 0.9045, 0.3015, 0.3015, 0.9045, -0.3015, 0.3015, 0.0, 0.0, 1.0, 0.9045, 0.3015, 0.3015, 0.0, 0.0, 1.0, 0.0, 0.0, 1.0, 0.0, 0.0, 1.0, 0.9045, -0.3015, 0.3015, 0.0, 0.0, 1.0, 0.0, 0.0, 1.0, 0.0, 0.0, 1.0, 0.0, 0.0, 1.0, 0.9045, 0.3015, 0.3015, 0.0, 0.0, 1.0, 0.0, 0.0, 1.0, 0.0, 0.0, 1.0, 0.0, 0.0, 1.0, -0.9045, -0.3015, 0.3015, 0.0, 0.0, 1.0, 0.9045, -0.3015, 0.3015, -0.9045, -0.3015, 0.3015, 0.0, 0.0, 1.0, 0.0, 0.0, 1.0, -0.9045, 0.3015, 0.3015, 0.9045, 0.3015, 0.3015, 0.0, 0.0, 1.0, -0.9045, 0.3015, 0.3015, 0.0, 0.0, 1.0, -0.9045, -0.3015, 0.3015, 0.0, 0.0, 1.0, 0.9045, 0.3015, 0.3015, 0.9045, -0.3015, 0.3015, 0.0, 0.0, 1.0, 0.9045, 0.3015, 0.3015, 0.0, 0.0, 1.0, 0.0, 0.0, 1.0, 0.0, 0.0, 1.0, 0.9045, -0.3015, 0.3015, 0.0, 0.0, 1.0, 0.0, 0.0, 1.0, 0.0, 0.0, 1.0, 0.0, 0.0, 1.0, 0.9045, 0.3015, 0.3015, 0.0, 0.0, 1.0, 0.0, 0.0, 1.0, 0.0, 0.0, 1.0, 0.0, 0.0, 1.0, -0.9045, -0.3015, 0.3015, 0.0, 0.0, 1.0, 0.9045, -0.3015, 0.3015, -0.9045, -0.3015, 0.3015, 0.0, 0.0, 1.0, 0.0, 0.0, 1.0, -0.9045, 0.3015, 0.3015, 0.9045, 0.3015, 0.3015, 0.0, 0.0, 1.0, -0.9045, 0.3015, 0.3015, 0.0, 0.0, 1.0, -0.9045, -0.3015, 0.3015, 0.0, 0.7071, 0.7071, -0.3015, -0.9045, 0.3015, -0.9045, 0.3015, 0.3015, 0.0, -0.7071, 0.7071, -0.3015, -0.9045, 0.3015, 0.0, 0.7071, 0.7071, 0.0, 0.7071, 0.7071, 0.0, -0.7071, 0.7071, 0.0, 0.7071, 0.7071, 0.0, -0.7071, 0.7071, 0.0, -0.7071, 0.7071, 0.0, 0.7071, 0.7071, 0.9045, 0.3015, 0.3015, 0.0, -0.7071, 0.7071, 0.0, 0.7071, 0.7071, 0.3015, -0.9045, 0.3015, 0.0, -0.7071, 0.7071, 0.9045, 0.3015, 0.3015, 0.0, 0.7071, 0.7071, -0.3015, -0.9045, 0.3015, -0.9045, 0.3015, 0.3015, 0.0, 0.0, 1.0, -0.3015, -0.9045, 0.3015, 0.0, 0.7071, 0.7071, 0.0, 0.7071, 0.7071, 0.0, 0.0, 1.0, 0.0, 0.7071, 0.7071, 0.0, 0.0, 1.0, -0.3015, -0.9045, 0.3015, 0.0, 0.0, 1.0, 0.0, 0.0, 1.0, 0.0, 0.0, 1.0, 0.0, 0.7071, 0.7071, 0.9045, 0.3015, 0.3015, 0.0, 0.0, 1.0, 0.0, 0.7071, 0.7071, 0.3015, -0.9045, 0.3015, -0.3015, -0.9045, 0.3015, 0.0, 0.0, 1.0, 0.3015, -0.9045, 0.3015, 0.0, 0.0, 1.0, 0.9045, 0.3015, 0.3015, -0.5774, -0.5773, -0.5773, -0.3015, -0.9045, -0.3015, 0.0, 0.0, -1.0, 0.0, 0.0, -1.0, -0.3015, -0.9045, -0.3015, 0.0, 0.0, -1.0, 0.0, 0.0, -1.0, -0.3015, -0.9045, -0.3015, 5.739e-09, 0.0, -1.0, 5.739e-09, 0.0, -1.0, -0.3015, -0.9045, -0.3015, 1.222e-07, 0.0, -1.0, -0.5774, -0.5773, -0.5773, 0.0, 0.0, -1.0, 0.0, 0.0, -1.0, 0.0, 0.0, -1.0, 0.0, 0.0, -1.0, 0.0, 0.0, -1.0, 0.0, 0.0, -1.0, 5.739e-09, 0.0, -1.0, 0.0, 0.0, -1.0, 0.0, 0.0, -1.0, 0.0, 0.0, -1.0, 0.0, 0.0, -1.0, 5.739e-09, 0.0, -1.0, 1.222e-07, 0.0, -1.0, 0.0, 0.0, -1.0, 0.0, 0.0, -1.0, 5.739e-09, 0.0, -1.0, 0.0, 0.0, -1.0, 1.222e-07, 0.0, -1.0, -0.3015, -0.9045, -0.3015, 7.567e-09, 0.0, -1.0, 0.0, 0.0, -1.0, 1.222e-07, 0.0, -1.0, 7.567e-09, 0.0, -1.0, 0.0, 0.0, -1.0, 0.0, 0.0, -1.0, 0.5773, -0.5774, -0.5773, 0.0, 0.0, -1.0, 0.0, 0.0, -1.0, 0.5773, -0.5774, -0.5773, 0.0, 0.0, -1.0, 7.567e-09, 0.0, -1.0, 0.5773, -0.5774, -0.5773, -0.5774, -0.5773, -0.5773, 0.0, 0.0, -1.0, 0.5773, -0.5774, -0.5773, 7.567e-09, 0.0, -1.0, -0.3015, -0.9045, -0.3015, 0.3015, -0.9045, -0.3015, 0.5773, -0.5774, -0.5773, 7.567e-09, 0.0, -1.0, 0.3015, -0.9045, -0.3015, -0.5774, -0.5773, -0.5773, -0.3015, -0.9045, -0.3015, 0.0, 0.0, -1.0, 0.0, 0.0, -1.0, -0.3015, -0.9045, -0.3015, 0.0, 0.0, -1.0, 0.0, 0.0, -1.0, -0.3015, -0.9045, -0.3015, 5.739e-09, 0.0, -1.0, 5.739e-09, 0.0, -1.0, -0.3015, -0.9045, -0.3015, 1.222e-07, 0.0, -1.0, -0.5774, -0.5773, -0.5773, 0.0, 0.0, -1.0, 0.0, 0.0, -1.0, 0.0, 0.0, -1.0, 0.0, 0.0, -1.0, 0.0, 0.0, -1.0, 0.0, 0.0, -1.0, 5.739e-09, 0.0, -1.0, 0.0, 0.0, -1.0, 0.0, 0.0, -1.0, 0.0, 0.0, -1.0, 0.0, 0.0, -1.0, 5.739e-09, 0.0, -1.0, 1.222e-07, 0.0, -1.0, 0.0, 0.0, -1.0, 0.0, 0.0, -1.0, 5.739e-09, 0.0, -1.0, 0.0, 0.0, -1.0, 1.222e-07, 0.0, -1.0, -0.3015, -0.9045, -0.3015, 7.567e-09, 0.0, -1.0, 0.0, 0.0, -1.0, 1.222e-07, 0.0, -1.0, 7.567e-09, 0.0, -1.0, 0.0, 0.0, -1.0, 0.0, 0.0, -1.0, 0.5773, -0.5774, -0.5773, 0.0, 0.0, -1.0, 0.0, 0.0, -1.0, 0.5773, -0.5774, -0.5773, 0.0, 0.0, -1.0, 7.567e-09, 0.0, -1.0, 0.5773, -0.5774, -0.5773, -0.5774, -0.5773, -0.5773, 0.0, 0.0, -1.0, 0.5773, -0.5774, -0.5773, 7.567e-09, 0.0, -1.0, -0.3015, -0.9045, -0.3015, 0.3015, -0.9045, -0.3015, 0.5773, -0.5774, -0.5773, 7.567e-09, 0.0, -1.0, 0.3015, -0.9045, -0.3015, 0.9045, -0.3015, -0.3015, 0.9045, 0.3015, -0.3015, -4.92e-09, 0.0, -1.0, -4.92e-09, 0.0, -1.0, 0.9045, 0.3015, -0.3015, -1.048e-07, 0.0, -1.0, 0.9045, -0.3015, -0.3015, -4.92e-09, 0.0, -1.0, 0.0, 0.0, -1.0, -4.92e-09, 0.0, -1.0, -1.048e-07, 0.0, -1.0, 0.0, 0.0, -1.0, -1.048e-07, 0.0, -1.0, 0.9045, 0.3015, -0.3015, 7.988e-08, 0.0, -1.0, 0.0, 0.0, -1.0, -1.048e-07, 0.0, -1.0, 7.988e-08, 0.0, -1.0, 0.9045, -0.3015, -0.3015, 0.0, 0.0, -1.0, -0.9045, -0.3015, -0.3015, 0.0, 0.0, -1.0, 7.988e-08, 0.0, -1.0, -0.9045, -0.3015, -0.3015, 7.988e-08, 0.0, -1.0, 0.9045, 0.3015, -0.3015, -0.9045, 0.3015, -0.3015, -0.9045, -0.3015, -0.3015, 7.988e-08, 0.0, -1.0, -0.9045, 0.3015, -0.3015, 0.9045, -0.3015, -0.3015, 0.9045, 0.3015, -0.3015, -4.919e-09, 0.0, -1.0, -4.919e-09, 0.0, -1.0, 0.9045, 0.3015, -0.3015, -1.048e-07, 0.0, -1.0, 0.9045, -0.3015, -0.3015, -4.919e-09, 0.0, -1.0, 0.0, 0.0, -1.0, -4.919e-09, 0.0, -1.0, -1.048e-07, 0.0, -1.0, 0.0, 0.0, -1.0, -1.048e-07, 0.0, -1.0, 0.9045, 0.3015, -0.3015, 7.988e-08, 0.0, -1.0, 0.0, 0.0, -1.0, -1.048e-07, 0.0, -1.0, 7.988e-08, 0.0, -1.0, 0.9045, -0.3015, -0.3015, 0.0, 0.0, -1.0, -0.9045, -0.3015, -0.3015, 0.0, 0.0, -1.0, 7.988e-08, 0.0, -1.0, -0.9045, -0.3015, -0.3015, 7.988e-08, 0.0, -1.0, 0.9045, 0.3015, -0.3015, -0.9045, 0.3015, -0.3015, -0.9045, -0.3015, -0.3015, 7.988e-08, 0.0, -1.0, -0.9045, 0.3015, -0.3015, -0.5773, -0.5774, -0.5774, -0.5774, 0.5773, -0.5773, 0.0, 0.0, -1.0, 0.0, 0.0, -1.0, -0.5774, 0.5773, -0.5773, 0.0, 0.0, -1.0, -0.5773, -0.5774, -0.5774, 0.0, 0.0, -1.0, 0.0, 0.0, -1.0, 0.0, 0.0, -1.0, 0.0, 0.0, -1.0, 0.0, 0.0, -1.0, 0.0, 0.0, -1.0, -0.5774, 0.5773, -0.5773, 0.0, 0.0, -1.0, 0.0, 0.0, -1.0, 0.0, 0.0, -1.0, 0.0, 0.0, -1.0, -0.5773, -0.5774, -0.5774, 0.0, 0.0, -1.0, 0.5773, -0.5774, -0.5774, 0.0, 0.0, -1.0, 0.0, 0.0, -1.0, 0.5773, -0.5774, -0.5774, 0.0, 0.0, -1.0, -0.5774, 0.5773, -0.5773, 0.5774, 0.5774, -0.5773, 0.5773, -0.5774, -0.5774, 0.0, 0.0, -1.0, 0.5774, 0.5774, -0.5773, -0.5773, -0.5774, -0.5774, -0.5774, 0.5773, -0.5773, 0.0, 0.0, -1.0, 0.0, 0.0, -1.0, -0.5774, 0.5773, -0.5773, 0.0, 0.0, -1.0, -0.5773, -0.5774, -0.5774, 0.0, 0.0, -1.0, 0.0, 0.0, -1.0, 0.0, 0.0, -1.0, 0.0, 0.0, -1.0, 0.0, 0.0, -1.0, 0.0, 0.0, -1.0, -0.5774, 0.5773, -0.5773, 0.0, 0.0, -1.0, 0.0, 0.0, -1.0, 0.0, 0.0, -1.0, 0.0, 0.0, -1.0, -0.5773, -0.5774, -0.5774, 0.0, 0.0, -1.0, 0.5773, -0.5774, -0.5773, 0.0, 0.0, -1.0, 0.0, 0.0, -1.0, 0.5773, -0.5774, -0.5773, 0.0, 0.0, -1.0, -0.5774, 0.5773, -0.5773, 0.5774, 0.5774, -0.5774, 0.5773, -0.5774, -0.5773, 0.0, 0.0, -1.0, 0.5774, 0.5774, -0.5774, -0.5773, -0.5774, -0.5774, -0.5774, 0.5774, -0.5773, 0.0, 0.0, -1.0, 0.0, 0.0, -1.0, -0.5774, 0.5774, -0.5773, 0.0, 0.0, -1.0, -0.5773, -0.5774, -0.5774, 0.0, 0.0, -1.0, 0.0, 0.0, -1.0, 0.0, 0.0, -1.0, 0.0, 0.0, -1.0, 0.0, 0.0, -1.0, 0.0, 0.0, -1.0, -0.5774, 0.5774, -0.5773, 0.0, 0.0, -1.0, 0.0, 0.0, -1.0, 0.0, 0.0, -1.0, 0.0, 0.0, -1.0, -0.5773, -0.5774, -0.5774, 0.0, 0.0, -1.0, 0.5773, -0.5774, -0.5773, 0.0, 0.0, -1.0, 0.0, 0.0, -1.0, 0.5773, -0.5774, -0.5773, 0.0, 0.0, -1.0, -0.5774, 0.5774, -0.5773, 0.5774, 0.5774, -0.5773, 0.5773, -0.5774, -0.5773, 0.0, 0.0, -1.0, 0.5774, 0.5774, -0.5773, 0.0, -1.0, 0.0, 0.5774, -0.5773, 0.5774, -0.5774, -0.5774, 0.5773, 0.0, -1.0, 0.0, 0.5774, -0.5773, 0.5774, 0.0, -1.0, 0.0, 0.0, -1.0, 0.0, 0.5774, -0.5773, 0.5774, -0.5774, -0.5774, 0.5773, 0.0, -1.0, 0.0, 0.5774, -0.5773, 0.5774, 0.0, -1.0, 0.0, 0.0, -1.0, 0.0, 0.0, -1.0, 0.0, -0.5774, -0.5774, 0.5773, 0.0, -1.0, 0.0, 0.0, -1.0, 0.0, 0.0, -1.0, 0.0, 0.0, -1.0, 0.0, 0.5774, -0.5773, 0.5774, 0.0, -1.0, 0.0, 0.0, -1.0, 0.0, 0.0, -1.0, 0.0, 0.0, -1.0, 0.0, 0.0, -1.0, 0.0, 0.0, -1.0, 0.0, 0.0, -1.0, 0.0, 0.0, -1.0, 0.0, 0.0, -1.0, 0.0, -0.5774, -0.5774, 0.5773, 0.0, -1.0, 0.0, 0.5774, -0.5773, 0.5774, 0.0, -1.0, 0.0, 0.0, -1.0, 0.0, 0.0, -1.0, 0.0, 0.0, -1.0, 0.0, -0.5774, -0.5773, -0.5773, 0.0, -1.0, 0.0, -0.5774, -0.5774, 0.5773, -0.5774, -0.5773, -0.5773, 0.0, -1.0, 0.0, 0.0, -1.0, 0.0, 0.5773, -0.5774, -0.5773, 0.5774, -0.5773, 0.5774, 0.0, -1.0, 0.0, 0.5773, -0.5774, -0.5773, 0.0, -1.0, 0.0, -0.5774, -0.5773, -0.5773, -0.5774, -0.5773, -0.5773, 0.0, -1.0, 0.0, -0.5774, -0.5774, 0.5773, -0.5774, -0.5773, -0.5773, 0.0, -1.0, 0.0, 0.0, -1.0, 0.0, 0.5773, -0.5774, -0.5773, 0.5774, -0.5773, 0.5774, 0.0, -1.0, 0.0, 0.5773, -0.5774, -0.5773, 0.0, -1.0, 0.0, -0.5774, -0.5773, -0.5773, 0.0, -1.0, -2.312e-06, 0.5774, -0.5773, 0.5774, -0.5774, -0.5774, 0.5773, 0.0, -1.0, 2.554e-06, 0.5774, -0.5773, 0.5774, 0.0, -1.0, -2.312e-06, 0.0, -1.0, -2.554e-06, 0.0, -1.0, -2.312e-06, -0.5774, -0.5774, 0.5773, 0.0, -1.0, -2.554e-06, 0.0, -1.0, 2.554e-06, 0.0, -1.0, -2.312e-06, 0.0, -1.0, 2.312e-06, 0.5774, -0.5773, 0.5774, 0.0, -1.0, 2.554e-06, 0.0, -1.0, 2.312e-06, 0.0, -1.0, 2.554e-06, 0.0, -1.0, -2.554e-06, -0.5773, -0.5774, -0.5774, 0.0, -1.0, -2.554e-06, -0.5774, -0.5774, 0.5773, -0.5773, -0.5774, -0.5774, 0.0, -1.0, 2.312e-06, 0.0, -1.0, -2.554e-06, 0.5773, -0.5774, -0.5773, 0.5774, -0.5773, 0.5774, 0.0, -1.0, 2.312e-06, 0.5773, -0.5774, -0.5773, 0.0, -1.0, 2.312e-06, -0.5773, -0.5774, -0.5774, 0.0, -1.0, 3.764e-06, 0.5774, -0.5773, 0.5774, -0.5774, -0.5773, 0.5773, 0.0, -1.0, 6.104e-07, 0.5774, -0.5773, 0.5774, 0.0, -1.0, 3.764e-06, 0.0, -1.0, 0.0, 0.5774, -0.5773, 0.5774, -0.5774, -0.5774, 0.5773, 0.0, -1.0, 0.0, 0.5774, -0.5773, 0.5774, 0.0, -1.0, 0.0, -0.3015, -0.9045, 0.3015, 0.0, -1.0, 6.104e-07, 0.0, -1.0, 3.764e-06, 0.0, -0.7071, 0.7071, 0.0, -1.0, 6.104e-07, -0.3015, -0.9045, 0.3015, 0.0, -0.7071, 0.7071, 0.0, -1.0, 6.104e-07, 0.0, -0.7071, 0.7071, 0.3015, -0.9045, 0.3015, 0.0, -1.0, 6.104e-07, 0.0, -0.7071, 0.7071, -0.3015, -0.9045, 0.3015, 0.0, -1.0, 0.0, 0.0, -1.0, 0.0, 0.3015, -0.9045, 0.3015, 0.5774, -0.5773, 0.5774, 0.0, -1.0, 0.0, 0.3015, -0.9045, 0.3015, 0.0, -1.0, 0.0, -0.3015, -0.9045, 0.3015, -0.3015, -0.9045, -0.3015, -0.3015, -0.9045, 0.3015, 0.0, -1.0, 3.764e-06, 0.3015, -0.9045, -0.3015, 0.0, -1.0, 6.104e-07, 0.3015, -0.9045, 0.3015, -0.3015, -0.9045, -0.3015, -0.3015, -0.9045, 0.3015, 0.0, -1.0, 0.0, 0.3015, -0.9045, -0.3015, 0.5774, -0.5773, 0.5774, 0.3015, -0.9045, 0.3015, 0.0, -1.0, 0.0, 0.0, -1.0, 3.764e-06, -0.5774, -0.5773, 0.5773, 0.0, -1.0, 0.0, 0.3015, -0.9045, -0.3015, -0.3015, -0.9045, -0.3015, 0.0, -1.0, 0.0, -0.3015, -0.9045, -0.3015, 0.0, -1.0, 3.764e-06, 0.0, -1.0, -1.882e-06, 0.5774, -0.5773, 0.5774, 0.0, -1.0, 6.104e-07, 0.0, -1.0, -1.882e-06, 0.3015, -0.9045, -0.3015, 0.0, -1.0, 0.0, 0.0, -1.0, -1.882e-06, 0.0, -1.0, 6.104e-07, 0.3015, -0.9045, -0.3015, 0.0, -1.0, -2.98e-06, 0.3015, -0.9045, -0.3015, -0.3015, -0.9045, -0.3015, 0.0, -1.0, -2.98e-06, 0.0, -1.0, 0.0, -0.5774, -0.5774, 0.5773, 0.0, -1.0, -2.98e-06, -0.3015, -0.9045, -0.3015, 0.0, -1.0, 0.0, 0.0, -1.0, 1.921e-06, 0.5774, -0.5773, 0.5774, 0.3015, -0.9045, -0.3015, 0.0, -1.0, 1.921e-06, 0.3015, -0.9045, -0.3015, 0.0, -1.0, -2.98e-06, -0.5773, -0.5774, -0.5774, 0.0, -1.0, 0.0, -0.5774, -0.5773, 0.5773, -0.5773, -0.5774, -0.5774, 0.0, -1.0, -1.882e-06, 0.0, -1.0, 0.0, 0.5773, -0.5774, -0.5774, 0.5774, -0.5773, 0.5774, 0.0, -1.0, -1.882e-06, 0.5773, -0.5774, -0.5774, 0.0, -1.0, -1.882e-06, -0.5773, -0.5774, -0.5774, -0.5773, -0.5774, -0.5774, 0.0, -1.0, -2.98e-06, -0.5774, -0.5774, 0.5773, -0.5773, -0.5774, -0.5774, 0.0, -1.0, 1.921e-06, 0.0, -1.0, -2.98e-06, 0.5773, -0.5774, -0.5773, 0.5774, -0.5773, 0.5774, 0.0, -1.0, 1.921e-06, 0.5773, -0.5774, -0.5773, 0.0, -1.0, 1.921e-06, -0.5773, -0.5774, -0.5774, 0.0, -1.0, 0.0, -0.9045, -0.3015, 0.3015, 0.9045, -0.3015, 0.3015, 0.0, -1.0, 0.0, -0.9045, -0.3015, 0.3015, 0.0, -1.0, 0.0, 0.0, -1.0, 0.0, -0.9045, -0.3015, 0.3015, 0.9045, -0.3015, 0.3015, 0.0, -1.0, 0.0, -0.9045, -0.3015, 0.3015, 0.0, -1.0, 0.0, -0.7071, -0.7071, 0.0, -0.9045, -0.3015, 0.3015, 0.0, -1.0, 0.0, -0.7071, -0.7071, 0.0, -0.7071, -0.7071, 0.0, 0.0, -1.0, 0.0, 0.0, -1.0, 9.65e-07, 0.0, -1.0, 0.0, 0.9045, -0.3015, 0.3015, 0.0, -1.0, 9.65e-07, 0.0, -1.0, 0.0, 0.0, -1.0, 0.0, 0.0, -1.0, 3.725e-07, -0.7071, -0.7071, 0.0, 0.0, -1.0, 0.0, 0.0, -1.0, 3.725e-07, 0.0, -1.0, 0.0, 0.0, -1.0, 9.65e-07, 0.0, -1.0, 0.0, 0.0, -1.0, 0.0, 0.9045, -0.3015, 0.3015, 0.0, -1.0, 0.0, 0.0, -1.0, 0.0, 0.0, -1.0, 0.0, 0.0, -1.0, 0.0, -0.9045, -0.3015, 0.3015, 0.0, -1.0, 0.0, 0.0, -1.0, 0.0, 0.0, -1.0, 0.0, 0.0, -1.0, 0.0, 0.9045, -0.3015, -0.3015, 0.0, -1.0, 9.65e-07, 0.9045, -0.3015, 0.3015, 0.9045, -0.3015, -0.3015, 0.0, -1.0, 3.725e-07, 0.0, -1.0, 9.65e-07, -0.9045, -0.3015, -0.3015, -0.7071, -0.7071, 0.0, 0.0, -1.0, 3.725e-07, -0.9045, -0.3015, -0.3015, 0.0, -1.0, 3.725e-07, 0.9045, -0.3015, -0.3015, 0.9045, -0.3015, -0.3015, 0.0, -1.0, 0.0, 0.9045, -0.3015, 0.3015, 0.9045, -0.3015, -0.3015, 0.0, -1.0, 0.0, 0.0, -1.0, 0.0, -0.9045, -0.3015, -0.3015, -0.9045, -0.3015, 0.3015, 0.0, -1.0, 0.0, -0.9045, -0.3015, -0.3015, 0.0, -1.0, 0.0, 0.9045, -0.3015, -0.3015, 0.5773, -0.5773, 0.5774, -0.3015, -0.3015, 0.9045, 0.3015, -0.3015, 0.9045, -0.5774, -0.5774, 0.5774, -0.3015, -0.3015, 0.9045, 0.5773, -0.5773, 0.5774, -0.5774, 0.5774, 0.5773, 0.5774, 0.5773, 0.5774, 0.0, 1.0, 0.0, 0.0, 1.0, 0.0, 0.5774, 0.5773, 0.5774, 0.0, 1.0, 0.0, -0.5774, 0.5774, 0.5773, 0.5774, 0.5773, 0.5774, 0.0, 1.0, 0.0, 0.0, 1.0, 0.0, 0.5774, 0.5773, 0.5774, 0.0, 1.0, 0.0, -0.5774, 0.5774, 0.5773, 0.0, 1.0, 0.0, 0.0, 1.0, 0.0, 0.0, 1.0, 0.0, 0.0, 1.0, 0.0, 0.0, 1.0, 0.0, 0.0, 1.0, 0.0, 0.5774, 0.5773, 0.5774, 0.0, 1.0, 0.0, 0.0, 1.0, 0.0, 0.0, 1.0, 0.0, 0.0, 1.0, 0.0, 0.0, 1.0, 0.0, 0.0, 1.0, 0.0, 0.0, 1.0, 0.0, -0.5774, 0.5774, 0.5773, 0.0, 1.0, 0.0, 0.0, 1.0, 0.0, 0.0, 1.0, 0.0, 0.5774, 0.5773, 0.5774, 0.0, 1.0, 0.0, 0.0, 1.0, 0.0, 0.0, 1.0, 0.0, 0.0, 1.0, 0.0, -0.5774, 0.5774, 0.5773, 0.0, 1.0, 0.0, -0.9045, 0.3015, 0.3015, 0.0, 1.0, 0.0, 0.0, 1.0, 0.0, -0.9045, 0.3015, 0.3015, -0.9045, 0.3015, 0.3015, 0.0, 1.0, 0.0, 0.0, 0.7071, 0.7071, 0.0, 1.0, 0.0, 0.5774, 0.5773, 0.5774, 0.0, 0.7071, 0.7071, 0.0, 0.7071, 0.7071, 0.0, 1.0, 0.0, 0.0, 0.7071, 0.7071, 0.0, 0.7071, 0.7071, 0.5774, 0.5773, 0.5774, 0.9045, 0.3015, 0.3015, -0.5774, 0.5774, 0.5773, 0.0, 1.0, 0.0, -0.9045, 0.3015, 0.3015, 0.0, 1.0, 0.0, 0.0, 1.0, 0.0, -0.9045, 0.3015, 0.3015, -0.9045, 0.3015, 0.3015, 0.0, 1.0, 0.0, 0.0, 0.7071, 0.7071, 0.0, 1.0, 0.0, 0.5774, 0.5773, 0.5774, 0.0, 0.7071, 0.7071, 0.0, 0.7071, 0.7071, 0.0, 1.0, 0.0, 0.0, 0.7071, 0.7071, 0.0, 0.7071, 0.7071, 0.5774, 0.5773, 0.5774, 0.9045, 0.3015, 0.3015, 0.3015, 0.3015, 0.9045, -0.3015, 0.3015, 0.9045, 0.5774, 0.5774, 0.5773, 0.5774, 0.5774, 0.5773, -0.3015, 0.3015, 0.9045, -0.5773, 0.5773, 0.5774, 0.9045, 0.3015, 0.3015, -0.9045, 0.3015, 0.3015, 0.0, 1.0, 0.0, 0.0, 1.0, 0.0, -0.9045, 0.3015, 0.3015, 0.0, 1.0, 0.0, 0.9045, 0.3015, 0.3015, -0.9045, 0.3015, 0.3015, 0.0, 1.0, 0.0, 0.0, 1.0, 0.0, -0.9045, 0.3015, 0.3015, 0.0, 1.0, 0.0, 0.9045, 0.3015, 0.3015, 0.0, 1.0, 0.0, 0.7071, 0.7071, 0.0, 0.0, 1.0, 0.0, 0.0, 1.0, 0.0, 0.0, 1.0, 0.0, 0.7071, 0.7071, 0.0, 0.0, 1.0, 0.0, 0.0, 1.0, 0.0, 0.0, 1.0, 0.0, -0.9045, 0.3015, 0.3015, 0.0, 1.0, 0.0, 0.0, 1.0, 0.0, 0.0, 1.0, 0.0, 0.0, 1.0, 0.0, 0.9045, 0.3015, 0.3015, 0.0, 1.0, 0.0, 0.0, 1.0, 0.0, 0.0, 1.0, 0.0, 0.0, 1.0, 0.0, 0.0, 1.0, 0.0, 0.0, 1.0, 0.0, -0.9045, 0.3015, 0.3015, 0.0, 1.0, 0.0, 0.0, 1.0, 0.0, 0.0, 1.0, 0.0, 0.0, 1.0, 0.0, 0.7071, 0.7071, 0.0, 0.0, 1.0, 0.0, 0.9045, 0.3015, -0.3015, 0.0, 1.0, 0.0, 0.0, 1.0, 0.0, 0.9045, 0.3015, -0.3015, 0.0, 1.0, 0.0, -0.9045, 0.3015, 0.3015, -0.9045, 0.3015, -0.3015, 0.9045, 0.3015, -0.3015, 0.0, 1.0, 0.0, -0.9045, 0.3015, -0.3015, 0.9045, 0.3015, 0.3015, 0.0, 1.0, 0.0, 0.9045, 0.3015, -0.3015, 0.0, 1.0, 0.0, 0.0, 1.0, 0.0, 0.9045, 0.3015, -0.3015, 0.0, 1.0, 0.0, -0.9045, 0.3015, 0.3015, -0.9045, 0.3015, -0.3015, 0.9045, 0.3015, -0.3015, 0.0, 1.0, 0.0, -0.9045, 0.3015, -0.3015, -0.5774, 0.5774, 0.5773, 0.5773, 0.5773, 0.5774, 0.0, 1.0, 1.348e-07, 0.0, 1.0, 1.348e-07, 0.5773, 0.5773, 0.5774, 0.0, 1.0, 2.554e-06, -0.5774, 0.5774, 0.5773, 0.5774, 0.5773, 0.5774, 0.0, 1.0, -1.794e-07, 0.0, 1.0, -1.794e-07, 0.5774, 0.5773, 0.5774, 0.0, 1.0, -2.98e-06, -0.5774, 0.5774, 0.5773, 0.0, 1.0, 1.348e-07, 0.0, 1.0, -5.109e-06, 0.0, 1.0, 1.348e-07, 0.0, 1.0, 2.554e-06, 0.0, 1.0, -5.109e-06, 0.0, 1.0, 2.554e-06, 0.5773, 0.5773, 0.5774, 0.0, 1.0, 1.612e-06, 0.0, 1.0, -5.109e-06, 0.0, 1.0, 2.554e-06, 0.0, 1.0, 1.612e-06, 0.0, 1.0, -1.794e-07, 0.0, 1.0, -2.98e-06, 0.0, 1.0, 0.0, -0.5774, 0.5774, 0.5773, 0.0, 1.0, -1.794e-07, 0.0, 1.0, 0.0, 0.0, 1.0, -2.98e-06, 0.5774, 0.5773, 0.5774, 0.0, 1.0, 0.0, 0.0, 1.0, 0.0, 0.0, 1.0, -2.98e-06, 0.0, 1.0, 0.0, -0.5774, 0.5774, 0.5773, 0.0, 1.0, -5.109e-06, -0.5774, 0.5773, -0.5773, 0.0, 1.0, -5.109e-06, 0.0, 1.0, 1.612e-06, -0.5774, 0.5773, -0.5773, 0.0, 1.0, 1.612e-06, 0.5773, 0.5773, 0.5774, 0.5774, 0.5774, -0.5773, -0.5774, 0.5773, -0.5773, 0.0, 1.0, 1.612e-06, 0.5774, 0.5774, -0.5773, -0.5774, 0.5774, 0.5773, 0.0, 1.0, 0.0, -0.5774, 0.5773, -0.5773, 0.0, 1.0, 0.0, 0.0, 1.0, 0.0, -0.5774, 0.5773, -0.5773, 0.0, 1.0, 0.0, 0.5774, 0.5773, 0.5774, 0.5774, 0.5774, -0.5774, -0.5774, 0.5773, -0.5773, 0.0, 1.0, 0.0, 0.5774, 0.5774, -0.5774, 0.3015, 0.3015, 0.9045, 0.5773, 0.5774, 0.5773, 0.5774, 0.5774, 0.5773, 0.5774, 0.5774, 0.5773, 0.5773, 0.5774, 0.5773, 0.9045, 0.3015, 0.3015, -0.5774, 0.5774, 0.5773, 0.5774, 0.5773, 0.5773, 0.0, 1.0, 0.0, 0.0, 1.0, 0.0, 0.5774, 0.5773, 0.5773, 0.3015, 0.9045, 0.3015, -0.5774, 0.5774, 0.5773, 0.0, 1.0, 0.0, 0.0, 1.0, 0.0, 0.0, 1.0, 0.0, 0.3015, 0.9045, 0.3015, 0.0, 1.0, 0.0, 0.3015, 0.9045, 0.3015, 0.5774, 0.5774, 0.5773, 0.0, 1.0, 2.202e-06, 0.0, 1.0, 0.0, 0.3015, 0.9045, 0.3015, 0.0, 1.0, 2.202e-06, -0.5774, 0.5774, 0.5773, 0.0, 1.0, 0.0, -0.5774, 0.5774, -0.5773, 0.0, 1.0, 0.0, 0.0, 1.0, 2.202e-06, -0.5774, 0.5774, -0.5773, 0.0, 1.0, 2.202e-06, 0.5774, 0.5774, 0.5773, 0.5774, 0.5774, -0.5773, -0.5774, 0.5774, -0.5773, 0.0, 1.0, 2.202e-06, 0.5774, 0.5774, -0.5773])] * 3)])
arm_x = bpy.data.armatures.new('アーマチュア')  # bones are not reproduced

# ---- objects
ob_light = bpy.data.objects.new('Light', light_light)
ob_camera = bpy.data.objects.new('Camera', cam_camera)
ob_objobject = bpy.data.objects.new('ObjObject', me_objobject)
ob_x = bpy.data.objects.new('アーマチュア', arm_x)

# ---- transforms, parenting, visibility, modifiers, constraints
ob_light.location = (-0.5108, -4.5, 8.274)
ob_light.rotation_euler = (0.37, -0.7084, 1.964)
ob_light.lock_rotations_4d = False
ob_light.empty_display_type = 'ARROWS'
ob_light.color = (0.0, 0.0, 0.0, 0.0)
ob_light.lineart.crease_threshold = 0.0
ob_camera.location = (7.359, -6.926, 4.958)
ob_camera.rotation_euler = (1.109, 0.0, 0.8149)
ob_camera.lock_rotations_4d = False
ob_camera.empty_display_type = 'ARROWS'
ob_camera.color = (0.0, 0.0, 0.0, 0.0)
ob_camera.display_type = 'WIRE'
ob_camera.lineart.crease_threshold = 0.0
ob_objobject.parent = ob_x
ob_objobject.matrix_parent_inverse = Matrix(((1.0, -0.0, 0.0, -0.0), (-0.0, 1.0, -0.0, 0.0), (0.0, -0.0, 1.0, -4.168), (-0.0, 0.0, -0.0, 1.0)))
ob_objobject.location = (0.0, 0.0, 0.0)
ob_objobject.rotation_euler = (1.571, -0.0, 0.0)
ob_objobject.lineart.crease_threshold = 0.0
_vg = ob_objobject.vertex_groups.new(name='Bone')
for _i, _w in zip([16, 17, 18, 19, 20, 22, 23, 24, 25, 26, 27, 56, 57, 58, 59, 60, 61, 62, 86, 87, 88, 89, 90, 91, 92, 93, 104, 106, 108, 109, 148, 150, 151, 164, 165, 166, 167, 168, 169, 182, 183, 184, 185, 186, 187, 200, 201, 202, 203, 205, 208, 211, 225, 226, 254, 255, 256, 257, 258, 259], [0.3321, 0.2744, 0.03786, 0.04275, 0.01872, 0.07167, 0.07015, 0.06118, 0.119, 0.2314, 0.1184, 0.2457, 0.1201, 0.1193, 0.2932, 0.278, 0.0793, 0.06919, 0.3241, 0.06325, 0.0681, 0.2852, 0.07322, 0.2925, 0.06511, 0.07237, 0.004252, 0.0305, 0.05954, 0.002726, 0.01113, 0.03576, 0.007005, 0.2632, 0.06328, 0.2657, 0.06246, 0.273, 0.06031, 0.3312, 0.3351, 0.2928, 0.2619, 0.2629, 0.2703, 0.003239, 0.02661, 0.006332, 0.02602, 0.01394, 0.009333, 0.04224, 0.2402, 0.2274, 0.07627, 0.06916, 0.05968, 0.05766, 0.07195, 0.05708]): _vg.add([_i], _w, 'REPLACE')
_vg = ob_objobject.vertex_groups.new(name='Bone_L')
for _i, _w in zip([16, 17, 21, 22, 23, 24, 25, 26, 27, 28, 29, 30, 31, 32, 40, 41, 42, 43, 56, 57, 58, 59, 60, 61, 62, 75, 76, 77, 86, 87, 88, 89, 90, 91, 92, 93, 99, 100, 101, 102, 103, 107, 108, 109, 110, 111, 112, 119, 138, 150, 151, 152, 153, 154, 160, 161, 163, 164, 165, 166, 167, 168, 169, 182, 183, 184, 185, 186, 187, 191, 197, 202, 203, 204, 208, 209, 211, 225, 226, 228, 230, 231, 232, 233, 234, 238, 239, 240, 241, 244, 245, 246, 247, 250, 251, 253, 254, 255, 256, 257, 258, 259], [0.1574, 0.1259, 0.01483, 0.1302, 0.1287, 0.1301, 0.5445, 0.4226, 0.5471, 0.3272, 0.1881, 0.2906, 0.3747, 0.3651, 0.05124, 0.008242, 0.08111, 0.04517, 0.2635, 0.2561, 0.2563, 0.4643, 0.5194, 0.6963, 0.7348, 0.03869, 0.02664, 0.04433, 0.1797, 0.1325, 0.1452, 0.4519, 0.7107, 0.4539, 0.7278, 0.7123, 0.1799, 0.2292, 0.2505, 0.02376, 0.06968, 0.002383, 0.01825, 0.6414, 0.64, 0.4677, 0.4871, 0.05011, 0.004614, 0.7409, 0.6107, 0.6481, 0.4337, 0.4811, 0.1447, 0.2379, 0.0622, 0.1461, 0.1407, 0.5158, 0.7424, 0.5209, 0.7509, 0.177, 0.1686, 0.4471, 0.142, 0.5247, 0.1331, 0.1571, 0.1192, 0.6346, 0.7831, 0.4638, 0.607, 0.4245, 0.002466, 0.2693, 0.4215, 0.01985, 0.002919, 0.7734, 0.376, 0.6473, 0.4973, 0.6576, 0.486, 0.7981, 0.3646, 0.3074, 0.05403, 0.2529, 0.07228, 0.2413, 0.06425, 0.2965, 0.7046, 0.7183, 0.1441, 0.1428, 0.713, 0.7445]): _vg.add([_i], _w, 'REPLACE')
_vg = ob_objobject.vertex_groups.new(name='Bone_L.001')
for _i, _w in zip([25, 28, 29, 30, 31, 32, 40, 41, 42, 43, 59, 61, 62, 69, 70, 71, 72, 73, 74, 75, 76, 77, 89, 90, 91, 92, 93, 99, 100, 101, 102, 103, 109, 110, 111, 112, 119, 121, 138, 142, 144, 150, 151, 152, 153, 154, 160, 161, 162, 163, 167, 169, 184, 191, 192, 193, 197, 198, 202, 203, 204, 208, 209, 231, 232, 233, 234, 238, 239, 240, 241, 244, 245, 246, 247, 250, 251, 253, 254, 255, 258, 259], [0.0004418, 0.2328, 0.1071, 0.1435, 0.4433, 0.3989, 0.05363, 0.008175, 0.08518, 0.04435, 0.003838, 0.0526, 0.02684, 0.006873, 0.003769, 0.03426, 0.04526, 0.07408, 0.06591, 0.4447, 0.4448, 0.4693, 0.001212, 0.03269, 0.001871, 0.0281, 0.03845, 0.1677, 0.1807, 0.5013, 0.08545, 0.4529, 0.1462, 0.2164, 0.2259, 0.337, 0.05549, 0.01774, 0.01164, 0.009722, 0.03985, 0.07516, 0.1247, 0.1903, 0.1797, 0.304, 0.1098, 0.4766, 0.07044, 0.4486, 0.008703, 0.01587, 0.0003967, 0.16, 0.05525, 0.06922, 0.1113, 0.05264, 0.1332, 0.07094, 0.2062, 0.1248, 0.1874, 0.1163, 0.4179, 0.2175, 0.3348, 0.2009, 0.3219, 0.09663, 0.3687, 0.4993, 0.4704, 0.5322, 0.4815, 0.518, 0.48, 0.469, 0.04331, 0.03033, 0.04127, 0.01089]): _vg.add([_i], _w, 'REPLACE')
_vg = ob_objobject.vertex_groups.new(name='Bone_L.002')
for _i, _w in zip([26, 28, 29, 30, 31, 32, 34, 36, 38, 39, 40, 41, 42, 43, 59, 60, 61, 62, 64, 65, 66, 67, 68, 69, 70, 71, 72, 73, 74, 75, 76, 77, 89, 91, 99, 100, 101, 102, 103, 109, 110, 111, 112, 117, 118, 119, 120, 121, 122, 134, 135, 136, 137, 138, 139, 140, 141, 142, 143, 144, 150, 151, 152, 153, 154, 160, 161, 162, 163, 166, 168, 180, 181, 184, 186, 191, 192, 193, 197, 198, 202, 203, 204, 208, 209, 218, 221, 222, 226, 231, 232, 233, 234, 238, 239, 240, 241, 244, 245, 246, 247, 250, 251, 253], [0.003927, 0.4159, 0.7142, 0.56, 0.1597, 0.2167, 0.5702, 0.8675, 0.6775, 0.874, 0.87, 0.9879, 0.8261, 0.9595, 0.03459, 0.03669, 0.005376, 0.003709, 0.5771, 0.02541, 0.8918, 0.7464, 0.8961, 0.9471, 1.017, 0.9427, 0.9746, 0.9105, 0.9457, 0.5089, 0.5167, 0.4816, 0.02896, 0.03223, 0.6384, 0.5719, 0.2331, 0.875, 0.4736, 0.1661, 0.1037, 0.2727, 0.1456, 0.6405, 0.5972, 0.859, 0.6194, 0.9185, 0.6843, 0.5967, 0.6322, 0.8122, 0.8361, 0.968, 0.6097, 0.8301, 0.8498, 0.9994, 0.6052, 0.9952, 0.1184, 0.2232, 0.1287, 0.364, 0.1908, 0.7536, 0.274, 0.9254, 0.4879, 0.02733, 0.03067, 0.548, 0.552, 0.03003, 0.02557, 0.6705, 0.9262, 0.9049, 0.7979, 0.9869, 0.1855, 0.08231, 0.2964, 0.2258, 0.3647, 0.02283, 0.4603, 0.5697, 0.002303, 0.0596, 0.1834, 0.09686, 0.1385, 0.1093, 0.168, 0.06282, 0.2489, 0.1751, 0.4728, 0.2002, 0.4423, 0.2277, 0.4527, 0.2187]): _vg.add([_i], _w, 'REPLACE')
_vg = ob_objobject.vertex_groups.new(name='Bone_R')
for _i, _w in zip([3, 4, 5, 16, 17, 18, 19, 20, 21, 22, 23, 24, 25, 26, 27, 50, 51, 52, 53, 54, 55, 56, 57, 58, 59, 60, 61, 62, 86, 87, 88, 89, 90, 91, 92, 93, 94, 95, 96, 97, 98, 104, 105, 106, 107, 108, 110, 115, 116, 131, 133, 145, 146, 147, 148, 149, 156, 157, 158, 159, 164, 165, 166, 167, 168, 169, 182, 183, 184, 185, 186, 187, 189, 190, 194, 196, 200, 201, 205, 206, 207, 210, 211, 225, 226, 227, 228, 229, 230, 231, 233, 235, 236, 237, 240, 242, 243, 248, 249, 252, 254, 255, 256, 257, 258, 259], [0.0153, 0.009424, 0.02949, 0.4008, 0.5185, 0.7738, 0.7536, 0.7253, 0.7767, 0.7005, 0.7248, 0.7421, 0.2656, 0.2602, 0.2658, 0.04573, 0.006948, 0.1775, 0.2914, 0.3348, 0.3375, 0.3985, 0.5482, 0.5517, 0.1511, 0.1224, 0.1368, 0.1254, 0.3905, 0.7169, 0.7029, 0.1722, 0.1429, 0.1623, 0.138, 0.1389, 0.00557, 0.05267, 0.1578, 0.211, 0.2596, 0.4157, 0.472, 0.5702, 0.6245, 0.6853, 8.667e-05, 0.004951, 0.06189, 0.004124, 0.04373, 0.3348, 0.415, 0.4678, 0.5905, 0.6363, 0.05036, 0.1366, 0.2161, 0.2703, 0.5139, 0.7339, 0.1427, 0.1372, 0.1297, 0.127, 0.3859, 0.3888, 0.1689, 0.5209, 0.1385, 0.5193, 0.201, 0.14, 0.07544, 0.1144, 0.4141, 0.5669, 0.7478, 0.4096, 0.6048, 0.278, 0.7226, 0.3993, 0.2657, 0.3519, 0.7535, 0.4723, 0.6252, 0.0176, 0.000685, 0.3959, 0.501, 0.6551, 0.007307, 0.05409, 0.2166, 0.05138, 0.2184, 0.0235, 0.1391, 0.1415, 0.7151, 0.7363, 0.1369, 0.1396]): _vg.add([_i], _w, 'REPLACE')
_vg = ob_objobject.vertex_groups.new(name='Bone_R.001')
for _i, _w in zip([0, 1, 2, 3, 4, 5, 13, 15, 16, 17, 18, 19, 20, 21, 22, 23, 24, 50, 51, 52, 53, 54, 55, 56, 57, 58, 86, 87, 88, 94, 95, 96, 97, 98, 104, 105, 106, 107, 108, 114, 115, 116, 127, 131, 133, 145, 146, 147, 148, 149, 155, 156, 157, 158, 159, 164, 165, 182, 183, 185, 187, 188, 189, 190, 194, 195, 196, 199, 200, 201, 205, 206, 207, 210, 211, 225, 227, 228, 229, 230, 235, 236, 237, 242, 243, 248, 249, 252, 256, 257], [0.0952, 0.0807, 0.08498, 0.4486, 0.4537, 0.4725, 0.01727, 0.02423, 0.0176, 0.01099, 0.06895, 0.07796, 0.09259, 0.1208, 0.0594, 0.04673, 0.03295, 0.04136, 0.02945, 0.1885, 0.1491, 0.486, 0.488, 0.00462, 0.01178, 0.007632, 0.0136, 0.0525, 0.047, 0.09911, 0.4557, 0.1253, 0.5215, 0.5189, 0.1902, 0.3391, 0.1399, 0.2199, 0.09033, 0.05179, 0.05448, 0.06249, 0.006331, 0.03292, 0.06815, 0.4595, 0.2627, 0.3564, 0.1768, 0.2251, 0.09361, 0.4639, 0.172, 0.5536, 0.553, 0.005829, 0.02413, 0.01283, 0.01461, 0.003362, 0.006647, 0.08733, 0.1164, 0.1177, 0.06918, 0.0799, 0.1661, 0.06925, 0.1745, 0.1274, 0.09177, 0.2578, 0.1652, 0.2568, 0.1012, 0.003936, 0.4413, 0.1284, 0.3663, 0.2401, 0.4474, 0.363, 0.2303, 0.4855, 0.5541, 0.4933, 0.588, 0.4794, 0.04529, 0.0265]): _vg.add([_i], _w, 'REPLACE')
_vg = ob_objobject.vertex_groups.new(name='Bone_R.002')
for _i, _w in zip([0, 1, 2, 3, 4, 5, 6, 7, 9, 10, 11, 12, 13, 14, 15, 16, 17, 18, 19, 20, 21, 22, 44, 45, 46, 47, 48, 49, 50, 51, 52, 53, 54, 55, 56, 86, 87, 88, 94, 95, 96, 97, 98, 104, 105, 106, 107, 108, 113, 114, 115, 116, 123, 124, 125, 126, 127, 128, 129, 130, 131, 132, 133, 145, 146, 147, 148, 149, 155, 156, 157, 158, 159, 164, 170, 173, 178, 179, 182, 183, 185, 187, 188, 189, 190, 194, 195, 196, 199, 200, 201, 205, 206, 207, 210, 211, 215, 219, 220, 223, 224, 225, 227, 228, 229, 230, 235, 236, 237, 242, 243, 248, 249, 252, 256], [0.8911, 0.9026, 0.9241, 0.5168, 0.5165, 0.4852, 0.0008513, 0.5649, 0.865, 0.6025, 0.681, 0.8762, 0.932, 1.02, 1.013, 0.05876, 0.02762, 0.08914, 0.0971, 0.1284, 0.05417, 0.01331, 0.004704, 0.5813, 0.02756, 0.8923, 0.7506, 0.8919, 0.8849, 0.9822, 0.6424, 0.5259, 0.1593, 0.1546, 0.02506, 0.05433, 0.005345, 0.002995, 0.8674, 0.4879, 0.6971, 0.253, 0.2045, 0.3462, 0.1552, 0.2216, 0.1126, 0.1273, 0.6442, 0.9259, 0.9045, 0.8571, 0.5865, 0.6217, 0.8194, 0.8459, 0.9915, 0.6106, 0.8282, 0.8453, 0.9709, 0.6124, 0.9353, 0.1873, 0.2973, 0.1495, 0.1868, 0.1023, 0.9023, 0.4846, 0.6981, 0.2185, 0.1605, 0.01919, 0.002711, 0.003137, 0.5443, 0.555, 0.0546, 0.05673, 0.01893, 0.0222, 0.8921, 0.6566, 0.7221, 0.8422, 0.9483, 0.7449, 0.948, 0.3666, 0.2427, 0.111, 0.3102, 0.1948, 0.4586, 0.1041, 0.02239, 0.4694, 0.5756, 0.6232, 0.6901, 0.0227, 0.1824, 0.06535, 0.1303, 0.09412, 0.1338, 0.1077, 0.07793, 0.457, 0.2152, 0.4527, 0.1803, 0.4823, 0.0001781]): _vg.add([_i], _w, 'REPLACE')
_vg = ob_objobject.vertex_groups.new(name='Bone_L.003')
for _i, _w in zip([33, 34, 35, 36, 37, 38, 39, 63, 64, 65, 66, 67, 68, 82, 83, 84, 85, 117, 118, 119, 120, 121, 122, 134, 135, 136, 137, 139, 140, 141, 143, 174, 175, 176, 177, 180, 181, 216, 217, 218, 221, 222], [0.9773, 0.4357, 0.9764, 0.1234, 1.01, 0.3149, 0.1105, 0.9753, 0.4261, 0.9622, 0.1029, 0.2493, 0.09523, 0.9972, 1.005, 0.9962, 0.9944, 0.3546, 0.3969, 0.01359, 0.3768, 0.006302, 0.3119, 0.4152, 0.3797, 0.1634, 0.1344, 0.3951, 0.1568, 0.1343, 0.4012, 0.9766, 0.9955, 0.996, 0.9759, 0.4591, 0.4526, 0.9898, 0.9781, 0.9635, 0.5356, 0.4268]): _vg.add([_i], _w, 'REPLACE')
_vg = ob_objobject.vertex_groups.new(name='Bone_R.003')
for _i, _w in zip([6, 7, 8, 9, 10, 11, 12, 13, 44, 45, 46, 47, 48, 49, 78, 79, 80, 81, 113, 123, 124, 125, 126, 128, 129, 130, 132, 170, 171, 172, 173, 178, 179, 212, 213, 214, 215, 219, 220, 223, 224], [0.9744, 0.4376, 0.9753, 0.1303, 0.3936, 0.3147, 0.1163, 0.0005746, 0.9724, 0.4253, 0.961, 0.09715, 0.2407, 0.09008, 0.9942, 1.003, 0.9934, 0.9937, 0.3506, 0.4187, 0.3828, 0.1672, 0.1382, 0.3963, 0.153, 0.1306, 0.4011, 0.9735, 0.9921, 0.9924, 0.9732, 0.4598, 0.4528, 1.008, 0.9896, 0.9772, 0.9636, 0.527, 0.4183, 0.3701, 0.3026]): _vg.add([_i], _w, 'REPLACE')
_m = ob_objobject.modifiers.new('アーマチュア', 'ARMATURE')
_m.object = ob_x
ob_x.location = (0.0, 0.0, 4.168)
ob_x.show_in_front = True
ob_x.lineart.crease_threshold = 0.0

# ---- collection membership
col_collection.objects.link(ob_light)
col_collection.objects.link(ob_camera)
col_collection.objects.link(ob_objobject)
col_collection.objects.link(ob_x)

# ---- scene / render settings (as saved in the file)
scene.camera = ob_camera
scene.frame_start = 1; scene.frame_end = 250; scene.frame_set(1)
scene.render.engine = 'BLENDER_EEVEE_NEXT'
scene.cycles.use_denoising = False
scene.cycles.samples = 128
scene.cycles.sampling_pattern = 'TABULATED_SOBOL'
scene.cycles.use_adaptive_sampling = False
scene.cycles.use_light_tree = False
scene.view_settings.view_transform = 'Filmic'
bpy.context.view_layer.update()
